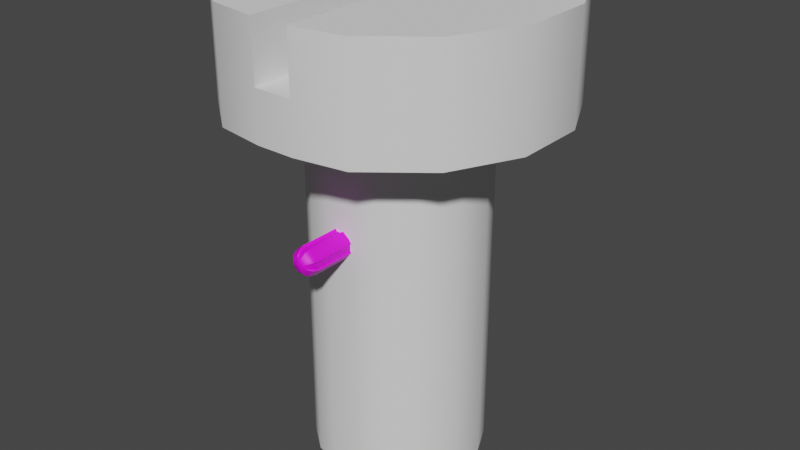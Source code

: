 # Source: Screw.blend  (saved by Blender 3.2.14; exported with 4.5.12 LTS)
import bpy
from mathutils import Matrix  # noqa: F401  (used for matrix-valued properties, if any)

bpy.ops.wm.read_factory_settings(use_empty=True)
scene = bpy.context.scene
scene.name = 'Scene'

# ---- collections
col_collection = bpy.data.collections.new('Collection'); scene.collection.children.link(col_collection)

# ---- images (referenced by path relative to the original .blend; pixels are not part of the script)
import os
ASSET_DIR = os.environ.get("B2B_ASSET_DIR", "")  # directory of the original .blend (textures are referenced by path, not embedded)
HERE = os.path.dirname(os.path.abspath(__file__))  # packed textures are extracted next to this script under _unpacked/

def load_image(name, relpath, width, height, colorspace="sRGB"):
    """Load a texture the original file referenced (path relative to the .blend, or extracted next to this script)."""
    p = next((c for c in (os.path.join(HERE, relpath), os.path.join(ASSET_DIR, relpath)) if relpath and os.path.exists(c)), "")
    if p:
        img = bpy.data.images.load(p, check_existing=True)
        img.name = name
    else:  # same state as the original file: an image datablock whose file is absent (Cycles renders it pink)
        img = bpy.data.images.new(name, width, height)
        img.source = "FILE"
        img.filepath = "//" + (relpath or name)
    img.colorspace_settings.name = colorspace
    return img
img_screwdriver_d_tga_png = load_image('Screwdriver_D.tga.png', 'Screwdriver_D.tga.png', 1024, 1024, 'sRGB')

# ---- materials (node trees are filled in below, after node groups)
mat_lambert2 = bpy.data.materials.new('lambert2')
mat_lambert2.use_transparent_shadow = False
mat_lambert2.diffuse_color = (0.5, 0.5, 0.5, 1.0)
mat_lambert2.roughness = 0.5528

# ---- node groups
ng_auto_smooth = bpy.data.node_groups.new('Auto Smooth', 'GeometryNodeTree')
_s = ng_auto_smooth.interface.new_socket(name='Geometry', in_out='OUTPUT', socket_type='NodeSocketGeometry')
_s = ng_auto_smooth.interface.new_socket(name='Geometry', in_out='INPUT', socket_type='NodeSocketGeometry')
_s = ng_auto_smooth.interface.new_socket(name='Angle', in_out='INPUT', socket_type='NodeSocketFloat')
_s.subtype = 'ANGLE'
_s.min_value = 0.0
_s.max_value = 3.142
ng_auto_smooth.is_modifier = True
_N = ng_auto_smooth.nodes; _L = ng_auto_smooth.links
n0 = _N.new('NodeGroupOutput'); n0.name = 'Group Output'; n0.location = (480, -100)
n1 = _N.new('NodeGroupInput'); n1.name = 'Group Input'; n1.location = (-420, -300)
n2 = _N.new('NodeGroupInput'); n2.name = 'Group Input.001'; n2.location = (-60, -100)
n3 = _N.new('GeometryNodeSetShadeSmooth'); n3.name = 'Set Shade Smooth'; n3.location = (120, -100)
n3.domain = 'EDGE'
n4 = _N.new('GeometryNodeSetShadeSmooth'); n4.name = 'Set Shade Smooth.001'; n4.location = (300, -100)
n5 = _N.new('GeometryNodeInputMeshEdgeAngle'); n5.name = 'Edge Angle'; n5.location = (-420, -220)
n6 = _N.new('GeometryNodeInputEdgeSmooth'); n6.name = 'Is Edge Smooth'; n6.location = (-60, -160)
n7 = _N.new('GeometryNodeInputShadeSmooth'); n7.name = 'Is Face Smooth'; n7.location = (-240, -340)
n8 = _N.new('FunctionNodeBooleanMath'); n8.name = 'Boolean Math'; n8.location = (-60, -220)
n9 = _N.new('FunctionNodeCompare'); n9.name = 'Compare'; n9.location = (-240, -180)
n9.operation = 'LESS_EQUAL'
_L.new(n5.outputs[0], n9.inputs[0])
_L.new(n4.outputs[0], n0.inputs[0])
_L.new(n1.outputs[1], n9.inputs[1])
_L.new(n9.outputs[0], n8.inputs[0])
_L.new(n7.outputs[0], n8.inputs[1])
_L.new(n2.outputs[0], n3.inputs[0])
_L.new(n6.outputs[0], n3.inputs[1])
_L.new(n3.outputs[0], n4.inputs[0])
_L.new(n8.outputs[0], n3.inputs[2])
n0.is_active_output = True

# ---- material node trees
mat_lambert2.use_nodes = True; mat_lambert2.node_tree.nodes.clear()
_N = mat_lambert2.node_tree.nodes; _L = mat_lambert2.node_tree.links
n0 = _N.new('ShaderNodeBsdfPrincipled'); n0.name = 'Principled BSDF'; n0.location = (10, 300)
n0.distribution = 'GGX'
n0.subsurface_method = 'RANDOM_WALK_SKIN'
n0.inputs[2].default_value = 0.5528
n0.inputs[3].default_value = 1.45
n0.inputs[27].default_value = (0.0, 0.0, 0.0, 1.0)
n0.inputs[28].default_value = 1.0
n1 = _N.new('ShaderNodeOutputMaterial'); n1.name = 'Material Output'; n1.location = (300, 300)
n2 = _N.new('ShaderNodeNormalMap'); n2.name = 'Normal Map'; n2.location = (-300, -300)
n2.label = 'Normal/Map'
n3 = _N.new('ShaderNodeTexImage'); n3.name = 'Image Texture'; n3.location = (-280, 274)
n3.image = img_screwdriver_d_tga_png
_L.new(n0.outputs[0], n1.inputs[0])
_L.new(n2.outputs[0], n0.inputs[5])
_L.new(n3.outputs[0], n0.inputs[0])
n1.is_active_output = True

# ---- world
world_world = bpy.data.worlds.new('World'); scene.world = world_world
world_world.use_nodes = True; world_world.node_tree.nodes.clear()
_N = world_world.node_tree.nodes; _L = world_world.node_tree.links
n0 = _N.new('ShaderNodeOutputWorld'); n0.name = 'World Output'; n0.location = (300, 300)
n1 = _N.new('ShaderNodeBackground'); n1.name = 'Background'; n1.location = (10, 300)
n1.inputs[0].default_value = (0.05088, 0.05088, 0.05088, 1.0)
_L.new(n1.outputs[0], n0.inputs[0])
n0.is_active_output = True
world_world.color = (0.05088, 0.05088, 0.05088)
world_world.use_sun_shadow = False
world_world.sun_shadow_jitter_overblur = 0.0

# ---- meshes
me_mesh = bpy.data.meshes.new('Mesh')
me_mesh.from_pydata([(48.78, -47.84, -15.45), (29.39, -47.84, -40.45), (15.45, -47.84, -48.78), (-15.45, -47.84, -48.78), (-29.39, -47.84, -40.45), (-48.78, -47.84, -15.45), (-48.78, -47.84, 15.45), (-40.45, -47.84, 29.39), (-15.45, -47.84, 48.78), (15.45, -47.84, 48.78), (40.45, -47.84, 29.39), (48.78, -47.84, 15.45), (48.78, 71.2, -15.45), (29.39, 71.2, -40.45), (15.45, 71.2, -48.78), (-15.45, 71.2, -48.78), (-29.39, 71.2, -40.45), (-48.78, 71.2, -15.45), (-48.78, 71.2, 15.45), (-40.45, 71.2, 29.39), (-15.45, 71.2, 48.78), (15.45, 71.2, 48.78), (40.45, 71.2, 29.39), (48.78, 71.2, 15.45), (10.3, -47.84, 40.82), (10.3, 71.2, 40.82), (-10.3, -47.84, 40.82), (-10.3, 71.2, 40.82), (44.8, -47.84, -10.3), (44.8, 71.2, -10.3), (44.8, -47.84, 10.3), (44.8, 71.2, 10.3), (-10.3, -47.84, -44.8), (-10.3, 71.2, -44.8), (10.3, -47.84, -44.8), (10.3, 71.2, -44.8), (-44.8, -47.84, 10.3), (-44.8, 71.2, 10.3), (-44.8, -47.84, -10.3), (-44.8, 71.2, -10.3), (48.78, 76.73, -15.45), (29.39, 76.73, -40.45), (15.45, 76.73, -48.78), (10.3, 76.73, -48.78), (-10.3, 76.73, -48.78), (-15.45, 76.73, -48.78), (-29.39, 76.73, -40.45), (-48.78, 76.73, -15.45), (-48.78, 76.73, -10.3), (-48.78, 76.73, 10.3), (-48.78, 76.73, 15.45), (-40.45, 76.73, 29.39), (-15.45, 76.73, 48.78), (-10.3, 76.73, 48.78), (10.3, 76.73, 48.78), (15.45, 76.73, 48.78), (40.45, 76.73, 29.39), (48.78, 76.73, 15.45), (48.78, 76.73, 10.3), (48.78, 76.73, -10.3), (39.74, 83.19, -12.59), (23.95, 83.19, -32.96), (12.59, 83.19, -39.74), (8.393, 83.19, -39.74), (-8.393, 83.19, -39.74), (-12.59, 83.19, -39.74), (-23.95, 83.19, -32.96), (-39.74, 83.19, -12.59), (-39.74, 83.19, -8.392), (-39.74, 83.19, 8.394), (-39.74, 83.19, 12.59), (-32.96, 83.19, 23.95), (-12.59, 83.19, 39.74), (-8.393, 83.19, 39.74), (8.393, 83.19, 39.74), (12.59, 83.19, 39.74), (32.96, 83.19, 23.95), (39.74, 83.19, 12.59), (39.74, 83.19, 8.394), (39.74, 83.19, -8.392), (21.36, 86.61, -6.762), (12.87, 86.61, -17.71), (6.765, 86.61, -21.35), (4.51, 86.61, -21.35), (-4.51, 86.61, -21.35), (-6.764, 86.61, -21.35), (-12.87, 86.61, -17.71), (-21.35, 86.61, -6.762), (-21.35, 86.61, -4.509), (-21.35, 86.61, 4.51), (-21.35, 86.61, 6.765), (-17.71, 86.61, 12.87), (-6.764, 86.61, 21.36), (-4.51, 86.61, 21.36), (4.51, 86.61, 21.36), (6.765, 86.61, 21.36), (17.71, 86.61, 12.87), (21.36, 86.61, 6.765), (21.36, 86.61, 4.51), (21.36, 86.61, -4.509), (9.95, 86.61, -3.15), (5.996, 86.61, -8.25), (3.152, 86.61, -9.947), (1.051, 86.61, -10.35), (-1.051, 86.61, -10.35), (-3.152, 86.61, -9.947), (-5.995, 86.61, -8.25), (-9.95, 86.61, -3.15), (-10.35, 86.61, -1.048), (-10.35, 86.61, 1.053), (-9.95, 86.61, 3.154), (-8.252, 86.61, 5.998), (-3.152, 86.61, 9.951), (-1.051, 86.61, 10.35), (1.051, 86.61, 10.35), (3.152, 86.61, 9.951), (8.252, 86.61, 5.998), (9.95, 86.61, 3.154), (10.35, 86.61, 1.053), (10.35, 86.61, -1.048), (9.95, 216.6, -3.15), (5.996, 216.6, -8.25), (3.152, 216.6, -9.947), (-3.152, 216.6, -9.947), (-5.995, 216.6, -8.25), (-9.95, 216.6, -3.15), (-10.35, 216.6, -1.048), (-9.95, 216.6, 3.154), (-8.252, 216.6, 5.998), (-3.152, 216.6, 9.951), (3.152, 216.6, 9.951), (8.252, 216.6, 5.998), (9.95, 216.6, 3.154), (-10.35, 216.6, 1.053), (10.35, 216.6, 1.053), (10.35, 216.6, -1.048), (-1.051, 216.6, 10.35), (1.051, 216.6, 10.35), (1.051, 216.6, -10.35), (-1.051, 216.6, -10.35), (11.93, 219.7, -2.416), (11.93, 219.7, -7.131), (4.044, 219.7, -7.131), (-4.043, 219.7, -7.131), (-11.93, 219.7, -7.131), (-11.93, 219.7, -2.416), (-11.93, 219.7, -0.8032), (-11.93, 219.7, 2.421), (-11.93, 219.7, 6.272), (-4.043, 219.7, 6.272), (4.044, 219.7, 6.272), (11.93, 219.7, 6.272), (11.93, 219.7, 2.421), (-11.93, 219.7, 0.8091), (11.93, 219.7, 0.8091), (11.93, 219.7, -0.8032), (-1.348, 219.7, 6.272), (1.348, 219.7, 6.272), (1.348, 219.7, -7.131), (-1.348, 219.7, -7.131), (8.724, 243.6, -0.9131), (0.0, 243.6, 0.001953), (8.723, 243.6, -2.698), (3.406, 243.6, -2.698), (-3.406, 243.6, -2.698), (-8.723, 243.6, -2.698), (-8.723, 243.6, -0.9131), (-8.723, 243.6, -0.3027), (-8.723, 243.6, 0.917), (-8.723, 243.6, 2.376), (-3.406, 243.6, 2.376), (3.406, 243.6, 2.376), (8.723, 243.6, 2.376), (8.724, 243.6, 0.917), (-8.723, 243.6, 0.3081), (8.724, 243.6, 0.3081), (8.724, 243.6, -0.3027), (-1.135, 243.6, 2.376), (1.135, 243.6, 2.376), (1.135, 243.6, -2.698), (-1.135, 243.6, -2.698), (41.18, -54.19, -13.04), (24.81, -54.19, -34.15), (13.04, -54.19, -41.17), (-8.695, -54.19, -37.82), (-13.04, -54.19, -41.17), (8.696, -54.19, -37.82), (-24.81, -54.19, -34.15), (-41.18, -54.19, -13.04), (-37.82, -54.19, 8.697), (-41.18, -54.19, 13.04), (-37.82, -54.19, -8.694), (-34.15, -54.19, 24.81), (-13.04, -54.19, 41.18), (8.696, -54.19, 34.46), (13.04, -54.19, 41.18), (-8.695, -54.19, 34.46), (34.15, -54.19, 24.81), (41.18, -54.19, 13.04), (37.82, -54.19, -8.694), (37.82, -54.19, 8.697), (22.51, -58.95, -7.128), (0.0, -58.95, 0.001465), (13.56, -58.95, -18.66), (7.129, -58.95, -22.51), (-4.753, -58.95, -22.51), (-7.129, -58.95, -22.51), (4.753, -58.95, -22.51), (-13.56, -58.95, -18.66), (-22.51, -58.95, -7.128), (-22.51, -58.95, 4.754), (-22.51, -58.95, 7.13), (-22.51, -58.95, -4.751), (-18.66, -58.95, 13.56), (-7.129, -58.95, 22.51), (4.753, -58.95, 22.51), (7.129, -58.95, 22.51), (-4.753, -58.95, 22.51), (18.66, -58.95, 13.56), (22.51, -58.95, 7.13), (22.51, -58.95, -4.751), (22.51, -58.95, 4.754)], [], [(12, 0, 1, 13), (1, 2, 14, 13), (14, 2, 34, 35), (3, 4, 16, 15), (16, 4, 5, 17), (17, 5, 38, 39), (6, 7, 19, 18), (19, 7, 8, 20), (20, 8, 26, 27), (21, 9, 10, 22), (10, 11, 23, 22), (23, 11, 30, 31), (25, 24, 9, 21), (27, 26, 24, 25), (29, 28, 0, 12), (31, 30, 28, 29), (33, 32, 3, 15), (35, 34, 32, 33), (37, 36, 6, 18), (39, 38, 36, 37), (40, 12, 13, 41), (13, 14, 42, 41), (35, 43, 14), (14, 43, 42), (35, 33, 44, 43), (33, 15, 44), (44, 15, 45), (15, 16, 46, 45), (46, 16, 17, 47), (39, 48, 17), (17, 48, 47), (39, 37, 49, 48), (37, 18, 49), (49, 18, 50), (18, 19, 51, 50), (51, 19, 20, 52), (27, 53, 20), (20, 53, 52), (27, 25, 54, 53), (25, 21, 54), (54, 21, 55), (55, 21, 22, 56), (22, 23, 57, 56), (31, 58, 23), (23, 58, 57), (31, 29, 59, 58), (29, 12, 59), (59, 12, 40), (60, 40, 41, 61), (41, 42, 62, 61), (42, 43, 63, 62), (43, 44, 64, 63), (44, 45, 65, 64), (45, 46, 66, 65), (66, 46, 47, 67), (47, 48, 68, 67), (48, 49, 69, 68), (49, 50, 70, 69), (50, 51, 71, 70), (71, 51, 52, 72), (52, 53, 73, 72), (53, 54, 74, 73), (54, 55, 75, 74), (75, 55, 56, 76), (56, 57, 77, 76), (57, 58, 78, 77), (58, 59, 79, 78), (59, 40, 60, 79), (80, 60, 61, 81), (61, 62, 82, 81), (62, 63, 83, 82), (63, 64, 84, 83), (64, 65, 85, 84), (65, 66, 86, 85), (86, 66, 67, 87), (67, 68, 88, 87), (91, 71, 72, 92), (72, 73, 93, 92), (73, 74, 94, 93), (74, 75, 95, 94), (95, 75, 76, 96), (76, 77, 97, 96), (106, 86, 87, 107), (111, 91, 92, 112), (96, 97, 117, 116), (88, 68, 69, 89), (69, 70, 90, 89), (90, 70, 71, 91), (107, 87, 88, 108), (89, 109, 108, 88), (89, 90, 110, 109), (110, 90, 91, 111), (97, 77, 78, 98), (99, 98, 78, 79), (79, 60, 80, 99), (117, 97, 98, 118), (100, 80, 81, 101), (98, 99, 119, 118), (99, 80, 100, 119), (115, 95, 96, 116), (112, 92, 93, 113), (94, 114, 113, 93), (94, 95, 115, 114), (81, 82, 102, 101), (102, 82, 83, 103), (104, 103, 83, 84), (84, 85, 105, 104), (105, 85, 86, 106), (161, 160, 162), (162, 163, 161), (164, 165, 161), (165, 166, 161), (167, 161, 166), (168, 169, 161), (169, 170, 161), (171, 172, 161), (172, 173, 161), (161, 174, 168), (174, 161, 167), (175, 161, 173), (161, 176, 160), (177, 161, 170), (176, 161, 175), (161, 178, 171), (161, 177, 178), (179, 161, 163), (161, 180, 164), (161, 179, 180), (120, 100, 101, 121), (101, 102, 122, 121), (105, 106, 124, 123), (124, 106, 107, 125), (107, 108, 126, 125), (110, 111, 128, 127), (128, 111, 112, 129), (130, 115, 116, 131), (116, 117, 132, 131), (109, 110, 127, 133), (108, 109, 133, 126), (117, 118, 134, 132), (119, 100, 120, 135), (112, 113, 136, 129), (118, 119, 135, 134), (114, 115, 130, 137), (113, 114, 137, 136), (102, 103, 138, 122), (104, 105, 123, 139), (103, 104, 139, 138), (140, 120, 141), (141, 120, 121), (122, 142, 121), (121, 142, 141), (123, 124, 143), (143, 124, 144), (124, 125, 144), (144, 125, 145), (125, 126, 145), (145, 126, 146), (128, 148, 127), (127, 148, 147), (148, 128, 149), (149, 128, 129), (130, 131, 150), (150, 131, 151), (131, 132, 151), (151, 132, 152), (127, 147, 133), (133, 147, 153), (126, 133, 153, 146), (132, 134, 152), (152, 134, 154), (120, 140, 135), (135, 140, 155), (136, 156, 129), (129, 156, 149), (134, 135, 155, 154), (137, 130, 157), (157, 130, 150), (136, 137, 157, 156), (138, 158, 122), (122, 158, 142), (139, 123, 159), (159, 123, 143), (138, 139, 159, 158), (160, 140, 141, 162), (141, 142, 163, 162), (143, 144, 165, 164), (165, 144, 145, 166), (145, 146, 167, 166), (147, 148, 169, 168), (169, 148, 149, 170), (171, 150, 151, 172), (151, 152, 173, 172), (153, 147, 168, 174), (146, 153, 174, 167), (152, 154, 175, 173), (155, 140, 160, 176), (149, 156, 177, 170), (154, 155, 176, 175), (157, 150, 171, 178), (156, 157, 178, 177), (142, 158, 179, 163), (159, 143, 164, 180), (158, 159, 180, 179), (182, 1, 0, 181), (2, 1, 182, 183), (3, 32, 184, 185), (32, 34, 186, 184), (34, 2, 183, 186), (4, 3, 185, 187), (188, 5, 4, 187), (6, 36, 189, 190), (36, 38, 191, 189), (38, 5, 188, 191), (7, 6, 190, 192), (193, 8, 7, 192), (197, 10, 9, 195), (11, 10, 197, 198), (201, 203, 182, 181), (181, 0, 28, 199), (199, 28, 30, 200), (30, 11, 198, 200), (219, 198, 197, 218), (181, 199, 201), (201, 199, 220), (200, 221, 220, 199), (198, 219, 200), (200, 219, 221), (204, 183, 182, 203), (187, 185, 206, 208), (185, 184, 206), (206, 184, 205), (186, 207, 205, 184), (183, 204, 186), (186, 204, 207), (187, 208, 209, 188), (192, 190, 211, 213), (216, 218, 197, 195), (190, 189, 211), (211, 189, 210), (191, 212, 210, 189), (188, 209, 191), (191, 209, 212), (195, 9, 24, 194), (194, 24, 26, 196), (26, 8, 193, 196), (192, 213, 214, 193), (195, 194, 216), (216, 194, 215), (217, 215, 194, 196), (193, 214, 196), (196, 214, 217), (201, 202, 203), (204, 203, 202), (208, 206, 202), (208, 202, 209), (213, 211, 202), (213, 202, 214), (216, 202, 218), (219, 218, 202), (220, 202, 201), (202, 221, 219), (202, 220, 221), (205, 202, 206), (202, 207, 204), (202, 205, 207), (210, 202, 211), (202, 212, 209), (202, 210, 212), (215, 202, 216), (202, 217, 214), (217, 202, 215)])
me_mesh.polygons.foreach_set('use_smooth', [True] * 272)
_k = set([(0, 12), (0, 181), (2, 14), (2, 183), (3, 15), (3, 185), (5, 17), (5, 188), (6, 18), (6, 190), (8, 20), (8, 193), (9, 21), (9, 195), (11, 23), (11, 198), (24, 25), (24, 194), (25, 54), (26, 27), (26, 196), (27, 53), (28, 29), (28, 199), (29, 59), (30, 31), (30, 200), (31, 58), (32, 33), (32, 184), (33, 44), (34, 35), (34, 186), (35, 43), (36, 37), (36, 189), (37, 49), (38, 39), (38, 191), (39, 48), (43, 44), (48, 49), (53, 54), (58, 59), (100, 101), (100, 119), (101, 102), (102, 103), (103, 104), (104, 105), (105, 106), (106, 107), (107, 108), (108, 109), (109, 110), (110, 111), (111, 112), (112, 113), (113, 114), (114, 115), (115, 116), (116, 117), (117, 118), (118, 119), (141, 162), (144, 165), (148, 169), (151, 172), (160, 161), (160, 162), (160, 176), (161, 162), (161, 163), (161, 164), (161, 165), (161, 166), (161, 167), (161, 168), (161, 169), (161, 170), (161, 171), (161, 172), (161, 173), (161, 174), (161, 175), (161, 176), (161, 177), (161, 178), (161, 179), (161, 180), (162, 163), (163, 179), (164, 165), (164, 180), (165, 166), (166, 167), (167, 174), (168, 169), (168, 174), (169, 170), (170, 177), (171, 172), (171, 178), (172, 173), (173, 175), (175, 176), (177, 178), (179, 180), (181, 201), (183, 204), (184, 205), (185, 206), (186, 207), (188, 209), (189, 210), (190, 211), (191, 212), (193, 214), (194, 215), (195, 216), (196, 217), (198, 219), (199, 220), (200, 221), (202, 205), (202, 207), (202, 210), (202, 212), (202, 215), (202, 217), (202, 220), (202, 221)])
me_mesh.attributes.new('sharp_edge', 'BOOLEAN', 'EDGE').data.foreach_set('value', [ (min(e.vertices), max(e.vertices)) in _k for e in me_mesh.edges])
_uv = me_mesh.uv_layers.new(name='map1')
_uv.uv.foreach_set('vector', [0.6505, 0.6878, 0.6505, 0.1039, 0.7077, 0.1039, 0.7077, 0.6878, 0.7077, 0.1039, 0.7366, 0.1039, 0.7366, 0.6878, 0.7077, 0.6878, 0.7366, 0.6878, 0.7366, 0.1039, 0.7439, 0.1039, 0.7439, 0.6878, 0.2266, 0.1039, 0.2555, 0.1039, 0.2555, 0.6878, 0.2266, 0.6878, 0.2555, 0.6878, 0.2555, 0.1039, 0.3127, 0.1039, 0.3127, 0.6878, 0.3127, 0.6878, 0.3127, 0.1039, 0.32, 0.1039, 0.32, 0.6878, 0.3679, 0.1039, 0.3968, 0.1039, 0.3968, 0.6878, 0.3679, 0.6878, 0.3968, 0.6878, 0.3968, 0.1039, 0.454, 0.1039, 0.454, 0.6878, 0.454, 0.6878, 0.454, 0.1039, 0.4594, 0.1039, 0.4594, 0.6878, 0.5092, 0.6878, 0.5092, 0.1039, 0.5664, 0.1039, 0.5664, 0.6878, 0.5664, 0.1039, 0.5953, 0.1039, 0.5953, 0.6878, 0.5664, 0.6878, 0.5953, 0.6878, 0.5953, 0.1039, 0.6026, 0.1039, 0.6026, 0.6878, 0.5038, 0.6878, 0.5038, 0.1039, 0.5092, 0.1039, 0.5092, 0.6878, 0.06499, 0.9376, 0.5921, 0.9376, 0.5921, 0.9785, 0.06499, 0.9785, 0.6433, 0.6878, 0.6433, 0.1039, 0.6505, 0.1039, 0.6505, 0.6878, 0.849, 0.6409, 0.849, 0.1137, 0.8899, 0.1137, 0.8899, 0.6409, 0.2193, 0.6878, 0.2193, 0.1039, 0.2266, 0.1039, 0.2266, 0.6878, 0.7814, 0.6437, 0.7814, 0.1165, 0.8222, 0.1165, 0.8222, 0.6437, 0.3606, 0.6878, 0.3606, 0.1039, 0.3679, 0.1039, 0.3679, 0.6878, 0.9188, 0.6409, 0.9188, 0.1137, 0.9596, 0.1137, 0.9596, 0.6409, 0.6505, 0.715, 0.6505, 0.6878, 0.7077, 0.6878, 0.7077, 0.715, 0.7077, 0.6878, 0.7366, 0.6878, 0.7366, 0.715, 0.7077, 0.715, 0.7439, 0.6878, 0.7455, 0.715, 0.7366, 0.6878, 0.7366, 0.6878, 0.7455, 0.715, 0.7366, 0.715, 0.7814, 0.6437, 0.8222, 0.6437, 0.8222, 0.6682, 0.7814, 0.6682, 0.2193, 0.6878, 0.2266, 0.6878, 0.2177, 0.715, 0.2177, 0.715, 0.2266, 0.6878, 0.2266, 0.715, 0.2266, 0.6878, 0.2555, 0.6878, 0.2555, 0.715, 0.2266, 0.715, 0.2555, 0.715, 0.2555, 0.6878, 0.3127, 0.6878, 0.3127, 0.715, 0.32, 0.6878, 0.3216, 0.715, 0.3127, 0.6878, 0.3127, 0.6878, 0.3216, 0.715, 0.3127, 0.715, 0.9188, 0.6409, 0.9596, 0.6409, 0.9596, 0.6654, 0.9188, 0.6654, 0.3606, 0.6878, 0.3679, 0.6878, 0.359, 0.715, 0.359, 0.715, 0.3679, 0.6878, 0.3679, 0.715, 0.3679, 0.6878, 0.3968, 0.6878, 0.3968, 0.715, 0.3679, 0.715, 0.3968, 0.715, 0.3968, 0.6878, 0.454, 0.6878, 0.454, 0.715, 0.4594, 0.6878, 0.4629, 0.715, 0.454, 0.6878, 0.454, 0.6878, 0.4629, 0.715, 0.454, 0.715, 0.06499, 0.9376, 0.06499, 0.9785, 0.04047, 0.9785, 0.04047, 0.9376, 0.5038, 0.6878, 0.5092, 0.6878, 0.5003, 0.715, 0.5003, 0.715, 0.5092, 0.6878, 0.5092, 0.715, 0.5092, 0.715, 0.5092, 0.6878, 0.5664, 0.6878, 0.5664, 0.715, 0.5664, 0.6878, 0.5953, 0.6878, 0.5953, 0.715, 0.5664, 0.715, 0.6026, 0.6878, 0.6042, 0.715, 0.5953, 0.6878, 0.5953, 0.6878, 0.6042, 0.715, 0.5953, 0.715, 0.849, 0.6409, 0.8899, 0.6409, 0.8899, 0.6654, 0.849, 0.6654, 0.6433, 0.6878, 0.6505, 0.6878, 0.6416, 0.715, 0.6416, 0.715, 0.6505, 0.6878, 0.6505, 0.715, 0.6505, 0.7467, 0.6505, 0.715, 0.7077, 0.715, 0.7077, 0.7467, 0.7077, 0.715, 0.7366, 0.715, 0.7366, 0.7467, 0.7077, 0.7467, 0.7366, 0.715, 0.7455, 0.715, 0.7455, 0.7467, 0.7366, 0.7467, 0.7455, 0.715, 0.783, 0.715, 0.783, 0.7467, 0.7455, 0.7467, 0.2177, 0.715, 0.2266, 0.715, 0.2266, 0.7467, 0.2177, 0.7467, 0.2266, 0.715, 0.2555, 0.715, 0.2555, 0.7467, 0.2266, 0.7467, 0.2555, 0.7467, 0.2555, 0.715, 0.3127, 0.715, 0.3127, 0.7467, 0.3127, 0.715, 0.3216, 0.715, 0.3216, 0.7467, 0.3127, 0.7467, 0.3216, 0.715, 0.359, 0.715, 0.359, 0.7467, 0.3216, 0.7467, 0.359, 0.715, 0.3679, 0.715, 0.3679, 0.7467, 0.359, 0.7467, 0.3679, 0.715, 0.3968, 0.715, 0.3968, 0.7467, 0.3679, 0.7467, 0.3968, 0.7467, 0.3968, 0.715, 0.454, 0.715, 0.454, 0.7467, 0.454, 0.715, 0.4629, 0.715, 0.4629, 0.7467, 0.454, 0.7467, 0.4629, 0.715, 0.5003, 0.715, 0.5003, 0.7467, 0.4629, 0.7467, 0.5003, 0.715, 0.5092, 0.715, 0.5092, 0.7467, 0.5003, 0.7467, 0.5092, 0.7467, 0.5092, 0.715, 0.5664, 0.715, 0.5664, 0.7467, 0.5664, 0.715, 0.5953, 0.715, 0.5953, 0.7467, 0.5664, 0.7467, 0.5953, 0.715, 0.6042, 0.715, 0.6042, 0.7467, 0.5953, 0.7467, 0.6042, 0.715, 0.6416, 0.715, 0.6416, 0.7467, 0.6042, 0.7467, 0.6416, 0.715, 0.6505, 0.715, 0.6505, 0.7467, 0.6416, 0.7467, 0.7653, 0.8917, 0.7743, 0.8631, 0.806, 0.8877, 0.7823, 0.9049, 0.806, 0.8877, 0.8165, 0.9053, 0.788, 0.9144, 0.7823, 0.9049, 0.8165, 0.9053, 0.8165, 0.9118, 0.788, 0.9179, 0.788, 0.9144, 0.8165, 0.9118, 0.8165, 0.9379, 0.788, 0.9319, 0.788, 0.9179, 0.8165, 0.9379, 0.8165, 0.9445, 0.788, 0.9354, 0.788, 0.9319, 0.8165, 0.9445, 0.806, 0.9621, 0.7823, 0.9449, 0.788, 0.9354, 0.7823, 0.9449, 0.806, 0.9621, 0.7743, 0.9867, 0.7653, 0.9581, 0.7743, 0.9867, 0.7678, 0.9867, 0.7618, 0.9581, 0.7653, 0.9581, 0.7348, 0.9524, 0.7175, 0.9761, 0.693, 0.9445, 0.7216, 0.9354, 0.693, 0.9445, 0.693, 0.9379, 0.7216, 0.9319, 0.7216, 0.9354, 0.693, 0.9379, 0.693, 0.9118, 0.7216, 0.9179, 0.7216, 0.9319, 0.693, 0.9118, 0.693, 0.9053, 0.7216, 0.9144, 0.7216, 0.9179, 0.7216, 0.9144, 0.693, 0.9053, 0.7175, 0.8737, 0.7348, 0.8974, 0.7175, 0.8737, 0.7352, 0.8631, 0.7442, 0.8917, 0.7348, 0.8974, 0.7676, 0.9342, 0.7823, 0.9449, 0.7653, 0.9581, 0.7597, 0.9404, 0.7454, 0.9377, 0.7348, 0.9524, 0.7216, 0.9354, 0.7393, 0.9298, 0.7348, 0.8974, 0.7442, 0.8917, 0.7499, 0.9094, 0.7454, 0.9121, 0.7618, 0.9581, 0.7678, 0.9867, 0.7417, 0.9867, 0.7478, 0.9581, 0.7417, 0.9867, 0.7352, 0.9867, 0.7442, 0.9581, 0.7478, 0.9581, 0.7442, 0.9581, 0.7352, 0.9867, 0.7175, 0.9761, 0.7348, 0.9524, 0.7597, 0.9404, 0.7653, 0.9581, 0.7618, 0.9581, 0.7564, 0.941, 0.7478, 0.9581, 0.7531, 0.941, 0.7564, 0.941, 0.7618, 0.9581, 0.7478, 0.9581, 0.7442, 0.9581, 0.7499, 0.9404, 0.7531, 0.941, 0.7499, 0.9404, 0.7442, 0.9581, 0.7348, 0.9524, 0.7454, 0.9377, 0.7442, 0.8917, 0.7352, 0.8631, 0.7417, 0.8631, 0.7478, 0.8917, 0.7618, 0.8917, 0.7478, 0.8917, 0.7417, 0.8631, 0.7678, 0.8631, 0.7678, 0.8631, 0.7743, 0.8631, 0.7653, 0.8917, 0.7618, 0.8917, 0.7499, 0.9094, 0.7442, 0.8917, 0.7478, 0.8917, 0.7531, 0.9088, 0.7597, 0.9094, 0.7653, 0.8917, 0.7823, 0.9049, 0.7676, 0.9156, 0.7478, 0.8917, 0.7618, 0.8917, 0.7564, 0.9088, 0.7531, 0.9088, 0.7618, 0.8917, 0.7653, 0.8917, 0.7597, 0.9094, 0.7564, 0.9088, 0.7393, 0.92, 0.7216, 0.9144, 0.7348, 0.8974, 0.7454, 0.9121, 0.7393, 0.9298, 0.7216, 0.9354, 0.7216, 0.9319, 0.7387, 0.9265, 0.7216, 0.9179, 0.7387, 0.9233, 0.7387, 0.9265, 0.7216, 0.9319, 0.7216, 0.9179, 0.7216, 0.9144, 0.7393, 0.92, 0.7387, 0.9233, 0.7823, 0.9049, 0.788, 0.9144, 0.7702, 0.92, 0.7676, 0.9156, 0.7702, 0.92, 0.788, 0.9144, 0.788, 0.9179, 0.7708, 0.9233, 0.7708, 0.9265, 0.7708, 0.9233, 0.788, 0.9179, 0.788, 0.9319, 0.788, 0.9319, 0.788, 0.9354, 0.7702, 0.9298, 0.7708, 0.9265, 0.7702, 0.9298, 0.788, 0.9354, 0.7823, 0.9449, 0.7676, 0.9342, 0.7345, 0.8051, 0.7381, 0.7704, 0.7452, 0.7704, 0.7452, 0.7704, 0.7452, 0.7916, 0.7345, 0.8051, 0.7452, 0.8187, 0.7452, 0.8398, 0.7345, 0.8051, 0.7452, 0.8398, 0.7381, 0.8398, 0.7345, 0.8051, 0.7357, 0.8398, 0.7345, 0.8051, 0.7381, 0.8398, 0.7309, 0.8398, 0.7251, 0.8398, 0.7345, 0.8051, 0.7251, 0.8398, 0.7251, 0.8187, 0.7345, 0.8051, 0.7251, 0.7916, 0.7251, 0.7704, 0.7345, 0.8051, 0.7251, 0.7704, 0.7309, 0.7704, 0.7345, 0.8051, 0.7345, 0.8051, 0.7333, 0.8398, 0.7309, 0.8398, 0.7333, 0.8398, 0.7345, 0.8051, 0.7357, 0.8398, 0.7333, 0.7704, 0.7345, 0.8051, 0.7309, 0.7704, 0.7345, 0.8051, 0.7357, 0.7704, 0.7381, 0.7704, 0.7251, 0.8096, 0.7345, 0.8051, 0.7251, 0.8187, 0.7357, 0.7704, 0.7345, 0.8051, 0.7333, 0.7704, 0.7345, 0.8051, 0.7251, 0.8006, 0.7251, 0.7916, 0.7345, 0.8051, 0.7251, 0.8096, 0.7251, 0.8006, 0.7452, 0.8006, 0.7345, 0.8051, 0.7452, 0.7916, 0.7345, 0.8051, 0.7452, 0.8096, 0.7452, 0.8187, 0.7345, 0.8051, 0.7452, 0.8006, 0.7452, 0.8096, 0.1549, 0.8683, 0.1549, 0.04762, 0.1699, 0.04762, 0.1699, 0.8683, 0.1699, 0.04762, 0.1774, 0.04762, 0.1774, 0.8683, 0.1699, 0.8683, 0.0442, 0.04762, 0.05175, 0.04762, 0.05175, 0.8683, 0.0442, 0.8683, 0.05175, 0.8683, 0.05175, 0.04762, 0.06669, 0.04762, 0.06669, 0.8683, 0.06669, 0.04762, 0.07152, 0.04762, 0.07152, 0.8683, 0.06669, 0.8683, 0.08111, 0.04762, 0.08866, 0.04762, 0.08866, 0.8683, 0.08111, 0.8683, 0.08866, 0.8683, 0.08866, 0.04762, 0.1036, 0.04762, 0.1036, 0.8683, 0.118, 0.8683, 0.118, 0.04762, 0.133, 0.04762, 0.133, 0.8683, 0.133, 0.04762, 0.1405, 0.04762, 0.1405, 0.8683, 0.133, 0.8683, 0.07628, 0.04762, 0.08111, 0.04762, 0.08111, 0.8683, 0.07628, 0.8683, 0.07152, 0.04762, 0.07628, 0.04762, 0.07628, 0.8683, 0.07152, 0.8683, 0.1405, 0.04762, 0.1453, 0.04762, 0.1453, 0.8683, 0.1405, 0.8683, 0.1501, 0.04762, 0.1549, 0.04762, 0.1549, 0.8683, 0.1501, 0.8683, 0.1036, 0.04762, 0.1084, 0.04762, 0.1084, 0.8683, 0.1036, 0.8683, 0.1453, 0.04762, 0.1501, 0.04762, 0.1501, 0.8683, 0.1453, 0.8683, 0.1132, 0.04762, 0.118, 0.04762, 0.118, 0.8683, 0.1132, 0.8683, 0.1084, 0.04762, 0.1132, 0.04762, 0.1132, 0.8683, 0.1084, 0.8683, 0.1774, 0.04762, 0.1822, 0.04762, 0.1822, 0.8683, 0.1774, 0.8683, 0.03937, 0.04762, 0.0442, 0.04762, 0.0442, 0.8683, 0.03937, 0.8683, 0.1822, 0.04762, 0.187, 0.04762, 0.187, 0.8683, 0.1822, 0.8683, 0.4833, 0.7967, 0.4564, 0.7956, 0.483, 0.7846, 0.483, 0.7846, 0.4564, 0.7956, 0.4528, 0.7795, 0.2199, 0.7991, 0.2434, 0.804, 0.2199, 0.8064, 0.2199, 0.8064, 0.2434, 0.804, 0.2415, 0.8216, 0.2215, 0.7852, 0.2231, 0.7782, 0.2455, 0.7858, 0.2455, 0.7858, 0.2231, 0.7782, 0.2475, 0.7682, 0.6836, 0.8258, 0.6811, 0.842, 0.6542, 0.8328, 0.6542, 0.8328, 0.6811, 0.842, 0.6545, 0.8447, 0.6811, 0.842, 0.6811, 0.8474, 0.6545, 0.8447, 0.6545, 0.8447, 0.6811, 0.8474, 0.6547, 0.8488, 0.683, 0.8664, 0.6552, 0.8668, 0.6816, 0.8581, 0.6816, 0.8581, 0.6552, 0.8668, 0.6549, 0.857, 0.406, 0.8576, 0.4314, 0.8656, 0.406, 0.8779, 0.406, 0.8779, 0.4314, 0.8656, 0.4335, 0.8811, 0.4334, 0.8963, 0.4309, 0.9117, 0.4058, 0.8988, 0.4058, 0.8988, 0.4309, 0.9117, 0.4054, 0.9191, 0.4561, 0.8202, 0.457, 0.8118, 0.484, 0.8189, 0.484, 0.8189, 0.457, 0.8118, 0.4837, 0.8091, 0.6816, 0.8581, 0.6549, 0.857, 0.6812, 0.8527, 0.6812, 0.8527, 0.6549, 0.857, 0.6548, 0.8529, 0.6811, 0.8474, 0.6812, 0.8527, 0.6548, 0.8529, 0.6547, 0.8488, 0.457, 0.8118, 0.457, 0.8064, 0.4837, 0.8091, 0.4837, 0.8091, 0.457, 0.8064, 0.4836, 0.8049, 0.4564, 0.7956, 0.4833, 0.7967, 0.4568, 0.801, 0.4568, 0.801, 0.4833, 0.7967, 0.4835, 0.8008, 0.4337, 0.8862, 0.4059, 0.8849, 0.4335, 0.8811, 0.4335, 0.8811, 0.4059, 0.8849, 0.406, 0.8779, 0.457, 0.8064, 0.4568, 0.801, 0.4835, 0.8008, 0.4836, 0.8049, 0.4337, 0.8912, 0.4334, 0.8963, 0.4059, 0.8919, 0.4059, 0.8919, 0.4334, 0.8963, 0.4058, 0.8988, 0.4337, 0.8862, 0.4337, 0.8912, 0.4059, 0.8919, 0.4059, 0.8849, 0.2202, 0.7944, 0.2441, 0.7979, 0.2199, 0.7991, 0.2199, 0.7991, 0.2441, 0.7979, 0.2434, 0.804, 0.2207, 0.7899, 0.2215, 0.7852, 0.2448, 0.7919, 0.2448, 0.7919, 0.2215, 0.7852, 0.2455, 0.7858, 0.2202, 0.7944, 0.2207, 0.7899, 0.2448, 0.7919, 0.2441, 0.7979, 0.684, 0.7944, 0.4833, 0.7967, 0.483, 0.7846, 0.6838, 0.7898, 0.2415, 0.8216, 0.2434, 0.804, 0.4191, 0.8223, 0.4178, 0.8342, 0.2455, 0.7858, 0.2475, 0.7682, 0.4222, 0.7951, 0.4208, 0.807, 0.456, 0.8502, 0.6542, 0.8328, 0.6545, 0.8447, 0.4562, 0.8547, 0.6545, 0.8447, 0.6547, 0.8488, 0.4562, 0.8563, 0.4562, 0.8547, 0.6549, 0.857, 0.6552, 0.8668, 0.4564, 0.8631, 0.4563, 0.8594, 0.2044, 0.864, 0.406, 0.8576, 0.406, 0.8779, 0.2043, 0.8776, 0.2041, 0.8952, 0.4058, 0.8988, 0.4054, 0.9191, 0.204, 0.9088, 0.484, 0.8189, 0.4837, 0.8091, 0.6841, 0.7991, 0.6842, 0.8028, 0.6548, 0.8529, 0.6549, 0.857, 0.4563, 0.8594, 0.4563, 0.8578, 0.6547, 0.8488, 0.6548, 0.8529, 0.4563, 0.8578, 0.4562, 0.8563, 0.4837, 0.8091, 0.4836, 0.8049, 0.6841, 0.7975, 0.6841, 0.7991, 0.4835, 0.8008, 0.4833, 0.7967, 0.684, 0.7944, 0.684, 0.7959, 0.406, 0.8779, 0.4059, 0.8849, 0.2042, 0.8835, 0.2043, 0.8776, 0.4836, 0.8049, 0.4835, 0.8008, 0.684, 0.7959, 0.6841, 0.7975, 0.4059, 0.8919, 0.4058, 0.8988, 0.2041, 0.8952, 0.2042, 0.8893, 0.4059, 0.8849, 0.4059, 0.8919, 0.2042, 0.8893, 0.2042, 0.8835, 0.2434, 0.804, 0.2441, 0.7979, 0.4197, 0.8172, 0.4191, 0.8223, 0.2448, 0.7919, 0.2455, 0.7858, 0.4208, 0.807, 0.4202, 0.8121, 0.2441, 0.7979, 0.2448, 0.7919, 0.4202, 0.8121, 0.4197, 0.8172, 0.7077, 0.07271, 0.7077, 0.1039, 0.6505, 0.1039, 0.6505, 0.07271, 0.7366, 0.1039, 0.7077, 0.1039, 0.7077, 0.07271, 0.7366, 0.07271, 0.2266, 0.1039, 0.2193, 0.1039, 0.2193, 0.07271, 0.2266, 0.07271, 0.8222, 0.1165, 0.7814, 0.1165, 0.7846, 0.07871, 0.8191, 0.07871, 0.7439, 0.1039, 0.7366, 0.1039, 0.7366, 0.07271, 0.7439, 0.07271, 0.2555, 0.1039, 0.2266, 0.1039, 0.2266, 0.07271, 0.2555, 0.07271, 0.3127, 0.07271, 0.3127, 0.1039, 0.2555, 0.1039, 0.2555, 0.07271, 0.3679, 0.1039, 0.3606, 0.1039, 0.3606, 0.07271, 0.3679, 0.07271, 0.9596, 0.1137, 0.9188, 0.1137, 0.9219, 0.07872, 0.9565, 0.07871, 0.32, 0.1039, 0.3127, 0.1039, 0.3127, 0.07271, 0.32, 0.07271, 0.3968, 0.1039, 0.3679, 0.1039, 0.3679, 0.07271, 0.3968, 0.07271, 0.454, 0.07271, 0.454, 0.1039, 0.3968, 0.1039, 0.3968, 0.07271, 0.5664, 0.07271, 0.5664, 0.1039, 0.5092, 0.1039, 0.5092, 0.07271, 0.5953, 0.1039, 0.5664, 0.1039, 0.5664, 0.07271, 0.5953, 0.07271, 0.9383, 0.7985, 0.9326, 0.7657, 0.9718, 0.7464, 0.9823, 0.8065, 0.6505, 0.07271, 0.6505, 0.1039, 0.6433, 0.1039, 0.6433, 0.07271, 0.8867, 0.07872, 0.8899, 0.1137, 0.849, 0.1137, 0.8522, 0.07872, 0.6026, 0.1039, 0.5953, 0.1039, 0.5953, 0.07271, 0.6026, 0.07271, 0.9231, 0.8273, 0.9544, 0.8592, 0.9277, 0.8755, 0.9084, 0.8362, 0.9823, 0.8065, 0.9709, 0.8117, 0.9383, 0.7985, 0.9383, 0.7985, 0.9709, 0.8117, 0.9358, 0.8033, 0.8522, 0.07872, 0.86, 0.03717, 0.8789, 0.03717, 0.8867, 0.07872, 0.9544, 0.8592, 0.9231, 0.8273, 0.9523, 0.8469, 0.9523, 0.8469, 0.9231, 0.8273, 0.9256, 0.8225, 0.9237, 0.751, 0.9556, 0.7197, 0.9718, 0.7464, 0.9326, 0.7657, 0.8716, 0.6934, 0.9029, 0.6918, 0.8949, 0.7358, 0.8778, 0.7367, 0.9029, 0.6918, 0.9081, 0.7032, 0.8949, 0.7358, 0.8949, 0.7358, 0.9081, 0.7032, 0.8997, 0.7383, 0.7846, 0.07871, 0.7924, 0.03717, 0.8112, 0.03717, 0.8191, 0.07871, 0.9556, 0.7197, 0.9237, 0.751, 0.9432, 0.7218, 0.9432, 0.7218, 0.9237, 0.751, 0.9189, 0.7485, 0.8716, 0.6934, 0.8778, 0.7367, 0.8474, 0.7504, 0.816, 0.7185, 0.7897, 0.8025, 0.7881, 0.7712, 0.8322, 0.7792, 0.833, 0.7963, 0.8756, 0.8419, 0.9084, 0.8362, 0.9277, 0.8755, 0.8675, 0.886, 0.7881, 0.7712, 0.7996, 0.766, 0.8322, 0.7792, 0.8322, 0.7792, 0.7996, 0.766, 0.8347, 0.7744, 0.9219, 0.07872, 0.9298, 0.03717, 0.9486, 0.03717, 0.9565, 0.07871, 0.816, 0.7185, 0.8474, 0.7504, 0.8182, 0.7309, 0.8182, 0.7309, 0.8474, 0.7504, 0.8449, 0.7552, 0.5092, 0.07271, 0.5092, 0.1039, 0.5038, 0.1039, 0.5038, 0.07271, 0.6272, 0.9753, 0.5921, 0.9785, 0.5921, 0.9376, 0.6272, 0.9408, 0.4594, 0.1039, 0.454, 0.1039, 0.454, 0.07271, 0.4594, 0.07271, 0.7897, 0.8025, 0.833, 0.7963, 0.8468, 0.8267, 0.8149, 0.8581, 0.8675, 0.886, 0.8659, 0.8677, 0.8756, 0.8419, 0.8756, 0.8419, 0.8659, 0.8677, 0.8708, 0.8394, 0.6539, 0.9486, 0.6539, 0.9675, 0.6272, 0.9753, 0.6272, 0.9408, 0.8149, 0.8581, 0.8468, 0.8267, 0.8308, 0.8492, 0.8308, 0.8492, 0.8468, 0.8267, 0.8516, 0.8292, 0.9383, 0.7985, 0.8852, 0.7889, 0.9326, 0.7657, 0.9237, 0.751, 0.9326, 0.7657, 0.8852, 0.7889, 0.8778, 0.7367, 0.8949, 0.7358, 0.8852, 0.7889, 0.8778, 0.7367, 0.8852, 0.7889, 0.8474, 0.7504, 0.833, 0.7963, 0.8322, 0.7792, 0.8852, 0.7889, 0.833, 0.7963, 0.8852, 0.7889, 0.8468, 0.8267, 0.8756, 0.8419, 0.8852, 0.7889, 0.9084, 0.8362, 0.9231, 0.8273, 0.9084, 0.8362, 0.8852, 0.7889, 0.9358, 0.8033, 0.8852, 0.7889, 0.9383, 0.7985, 0.8852, 0.7889, 0.9256, 0.8225, 0.9231, 0.8273, 0.8852, 0.7889, 0.9358, 0.8033, 0.9256, 0.8225, 0.8997, 0.7383, 0.8852, 0.7889, 0.8949, 0.7358, 0.8852, 0.7889, 0.9189, 0.7485, 0.9237, 0.751, 0.8852, 0.7889, 0.8997, 0.7383, 0.9189, 0.7485, 0.8347, 0.7744, 0.8852, 0.7889, 0.8322, 0.7792, 0.8852, 0.7889, 0.8449, 0.7552, 0.8474, 0.7504, 0.8852, 0.7889, 0.8347, 0.7744, 0.8449, 0.7552, 0.8708, 0.8394, 0.8852, 0.7889, 0.8756, 0.8419, 0.8852, 0.7889, 0.8516, 0.8292, 0.8468, 0.8267, 0.8516, 0.8292, 0.8852, 0.7889, 0.8708, 0.8394])
_uv.active_render = True
_uv = me_mesh.uv_layers.new(name='lightmap')
_uv.uv.foreach_set('vector', [0.3937, 0.4272, 0.3937, 0.09917, 0.4258, 0.09917, 0.4258, 0.4272, 0.4258, 0.09917, 0.4421, 0.09917, 0.4421, 0.4272, 0.4258, 0.4272, 0.4421, 0.4272, 0.4421, 0.09917, 0.4462, 0.09917, 0.4462, 0.4272, 0.5382, 0.09917, 0.5545, 0.09917, 0.5545, 0.4272, 0.5382, 0.4272, 0.5545, 0.4272, 0.5545, 0.09917, 0.5866, 0.09917, 0.5866, 0.4272, 0.5866, 0.4272, 0.5866, 0.09917, 0.5907, 0.09917, 0.5907, 0.4272, 0.6834, 0.09917, 0.6997, 0.09917, 0.6997, 0.4272, 0.6834, 0.4272, 0.6997, 0.4272, 0.6997, 0.09917, 0.7318, 0.09917, 0.7318, 0.4272, 0.7318, 0.4272, 0.7318, 0.09917, 0.7348, 0.09917, 0.7348, 0.4272, 0.8283, 0.4272, 0.8283, 0.09917, 0.8604, 0.09917, 0.8604, 0.4272, 0.8604, 0.09917, 0.8767, 0.09917, 0.8767, 0.4272, 0.8604, 0.4272, 0.8767, 0.4272, 0.8767, 0.09917, 0.8808, 0.09917, 0.8808, 0.4272, 0.8253, 0.4272, 0.8253, 0.09917, 0.8283, 0.09917, 0.8283, 0.4272, 0.3197, 0.7522, 0.6158, 0.7522, 0.6158, 0.7752, 0.3197, 0.7752, 0.3896, 0.4272, 0.3896, 0.09917, 0.3937, 0.09917, 0.3937, 0.4272, 0.7393, 0.8589, 0.7393, 0.5628, 0.7623, 0.5628, 0.7623, 0.8589, 0.5341, 0.4272, 0.5341, 0.09917, 0.5382, 0.09917, 0.5382, 0.4272, 0.8429, 0.8902, 0.8429, 0.5941, 0.8659, 0.5941, 0.8659, 0.8902, 0.6794, 0.4272, 0.6794, 0.09917, 0.6834, 0.09917, 0.6834, 0.4272, 0.305, 0.8432, 0.6012, 0.8432, 0.6012, 0.8662, 0.305, 0.8662, 0.3937, 0.4425, 0.3937, 0.4272, 0.4258, 0.4272, 0.4258, 0.4425, 0.4258, 0.4272, 0.4421, 0.4272, 0.4421, 0.4425, 0.4258, 0.4425, 0.4462, 0.4272, 0.4471, 0.4425, 0.4421, 0.4272, 0.4421, 0.4272, 0.4471, 0.4425, 0.4421, 0.4425, 0.8429, 0.8902, 0.8659, 0.8902, 0.8659, 0.904, 0.8429, 0.904, 0.5341, 0.4272, 0.5382, 0.4272, 0.5332, 0.4425, 0.5332, 0.4425, 0.5382, 0.4272, 0.5382, 0.4425, 0.5382, 0.4272, 0.5545, 0.4272, 0.5545, 0.4425, 0.5382, 0.4425, 0.5545, 0.4425, 0.5545, 0.4272, 0.5866, 0.4272, 0.5866, 0.4425, 0.5907, 0.4272, 0.5916, 0.4425, 0.5866, 0.4272, 0.5866, 0.4272, 0.5916, 0.4425, 0.5866, 0.4425, 0.305, 0.8432, 0.305, 0.8662, 0.2913, 0.8662, 0.2913, 0.8432, 0.6794, 0.4272, 0.6834, 0.4272, 0.6785, 0.4425, 0.6785, 0.4425, 0.6834, 0.4272, 0.6834, 0.4425, 0.6834, 0.4272, 0.6997, 0.4272, 0.6997, 0.4425, 0.6834, 0.4425, 0.6997, 0.4425, 0.6997, 0.4272, 0.7318, 0.4272, 0.7318, 0.4425, 0.7348, 0.4272, 0.7368, 0.4425, 0.7318, 0.4272, 0.7318, 0.4272, 0.7368, 0.4425, 0.7318, 0.4425, 0.3197, 0.7522, 0.3197, 0.7752, 0.3059, 0.7752, 0.3059, 0.7522, 0.8253, 0.4272, 0.8283, 0.4272, 0.8233, 0.4425, 0.8233, 0.4425, 0.8283, 0.4272, 0.8283, 0.4425, 0.8283, 0.4425, 0.8283, 0.4272, 0.8604, 0.4272, 0.8604, 0.4425, 0.8604, 0.4272, 0.8767, 0.4272, 0.8767, 0.4425, 0.8604, 0.4425, 0.8808, 0.4272, 0.8817, 0.4425, 0.8767, 0.4272, 0.8767, 0.4272, 0.8817, 0.4425, 0.8767, 0.4425, 0.7393, 0.8589, 0.7623, 0.8589, 0.7623, 0.8727, 0.7393, 0.8727, 0.3896, 0.4272, 0.3937, 0.4272, 0.3887, 0.4425, 0.3887, 0.4425, 0.3937, 0.4272, 0.3937, 0.4425, 0.3937, 0.4603, 0.3937, 0.4425, 0.4258, 0.4425, 0.4258, 0.4603, 0.4258, 0.4425, 0.4421, 0.4425, 0.4421, 0.4603, 0.4258, 0.4603, 0.4421, 0.4425, 0.4471, 0.4425, 0.4471, 0.4603, 0.4421, 0.4603, 0.4471, 0.4425, 0.4681, 0.4425, 0.4681, 0.4603, 0.4471, 0.4603, 0.5332, 0.4425, 0.5382, 0.4425, 0.5382, 0.4603, 0.5332, 0.4603, 0.5382, 0.4425, 0.5545, 0.4425, 0.5545, 0.4603, 0.5382, 0.4603, 0.5545, 0.4603, 0.5545, 0.4425, 0.5866, 0.4425, 0.5866, 0.4603, 0.5866, 0.4425, 0.5916, 0.4425, 0.5916, 0.4603, 0.5866, 0.4603, 0.6574, 0.4425, 0.6785, 0.4425, 0.6785, 0.4603, 0.6574, 0.4603, 0.6785, 0.4425, 0.6834, 0.4425, 0.6834, 0.4603, 0.6785, 0.4603, 0.6834, 0.4425, 0.6997, 0.4425, 0.6997, 0.4603, 0.6834, 0.4603, 0.6997, 0.4603, 0.6997, 0.4425, 0.7318, 0.4425, 0.7318, 0.4603, 0.7318, 0.4425, 0.7368, 0.4425, 0.7368, 0.4603, 0.7318, 0.4603, 0.8023, 0.4425, 0.8233, 0.4425, 0.8233, 0.4603, 0.8023, 0.4603, 0.8233, 0.4425, 0.8283, 0.4425, 0.8283, 0.4603, 0.8233, 0.4603, 0.8283, 0.4603, 0.8283, 0.4425, 0.8604, 0.4425, 0.8604, 0.4603, 0.8604, 0.4425, 0.8767, 0.4425, 0.8767, 0.4603, 0.8604, 0.4603, 0.8767, 0.4425, 0.8817, 0.4425, 0.8817, 0.4603, 0.8767, 0.4603, 0.3677, 0.4425, 0.3887, 0.4425, 0.3887, 0.4603, 0.3677, 0.4603, 0.3887, 0.4425, 0.3937, 0.4425, 0.3937, 0.4603, 0.3887, 0.4603, 0.6544, 0.6277, 0.6594, 0.6117, 0.6772, 0.6255, 0.6639, 0.6352, 0.6772, 0.6255, 0.6831, 0.6354, 0.6671, 0.6405, 0.6639, 0.6352, 0.6831, 0.6354, 0.6831, 0.6391, 0.6671, 0.6424, 0.6671, 0.6405, 0.6831, 0.6391, 0.6831, 0.6537, 0.6671, 0.6503, 0.6671, 0.6424, 0.6831, 0.6537, 0.6831, 0.6574, 0.6671, 0.6523, 0.6671, 0.6503, 0.6831, 0.6574, 0.6772, 0.6673, 0.6639, 0.6576, 0.6671, 0.6523, 0.6639, 0.6576, 0.6772, 0.6673, 0.6594, 0.6811, 0.6544, 0.665, 0.6594, 0.6811, 0.6558, 0.6811, 0.6524, 0.665, 0.6544, 0.665, 0.6372, 0.6618, 0.6275, 0.6752, 0.6137, 0.6574, 0.6298, 0.6523, 0.6137, 0.6574, 0.6137, 0.6537, 0.6298, 0.6503, 0.6298, 0.6523, 0.6137, 0.6537, 0.6137, 0.6391, 0.6298, 0.6424, 0.6298, 0.6503, 0.6137, 0.6391, 0.6137, 0.6354, 0.6298, 0.6405, 0.6298, 0.6424, 0.6298, 0.6405, 0.6137, 0.6354, 0.6275, 0.6176, 0.6372, 0.6309, 0.6275, 0.6176, 0.6375, 0.6117, 0.6425, 0.6277, 0.6372, 0.6309, 0.6557, 0.6516, 0.6639, 0.6576, 0.6544, 0.665, 0.6512, 0.6551, 0.6432, 0.6536, 0.6372, 0.6618, 0.6298, 0.6523, 0.6398, 0.6491, 0.6372, 0.6309, 0.6425, 0.6277, 0.6457, 0.6377, 0.6432, 0.6392, 0.6524, 0.665, 0.6558, 0.6811, 0.6411, 0.6811, 0.6445, 0.665, 0.6411, 0.6811, 0.6375, 0.6811, 0.6425, 0.665, 0.6445, 0.665, 0.6425, 0.665, 0.6375, 0.6811, 0.6275, 0.6752, 0.6372, 0.6618, 0.6512, 0.6551, 0.6544, 0.665, 0.6524, 0.665, 0.6494, 0.6554, 0.6445, 0.665, 0.6475, 0.6554, 0.6494, 0.6554, 0.6524, 0.665, 0.6445, 0.665, 0.6425, 0.665, 0.6457, 0.6551, 0.6475, 0.6554, 0.6457, 0.6551, 0.6425, 0.665, 0.6372, 0.6618, 0.6432, 0.6536, 0.6425, 0.6277, 0.6375, 0.6117, 0.6411, 0.6117, 0.6445, 0.6277, 0.6524, 0.6277, 0.6445, 0.6277, 0.6411, 0.6117, 0.6558, 0.6117, 0.6558, 0.6117, 0.6594, 0.6117, 0.6544, 0.6277, 0.6524, 0.6277, 0.6457, 0.6377, 0.6425, 0.6277, 0.6445, 0.6277, 0.6475, 0.6373, 0.6512, 0.6377, 0.6544, 0.6277, 0.6639, 0.6352, 0.6557, 0.6411, 0.6445, 0.6277, 0.6524, 0.6277, 0.6494, 0.6373, 0.6475, 0.6373, 0.6524, 0.6277, 0.6544, 0.6277, 0.6512, 0.6377, 0.6494, 0.6373, 0.6398, 0.6436, 0.6298, 0.6405, 0.6372, 0.6309, 0.6432, 0.6392, 0.6398, 0.6491, 0.6298, 0.6523, 0.6298, 0.6503, 0.6394, 0.6473, 0.6298, 0.6424, 0.6394, 0.6455, 0.6394, 0.6473, 0.6298, 0.6503, 0.6298, 0.6424, 0.6298, 0.6405, 0.6398, 0.6436, 0.6394, 0.6455, 0.6639, 0.6352, 0.6671, 0.6405, 0.6571, 0.6436, 0.6557, 0.6411, 0.6571, 0.6436, 0.6671, 0.6405, 0.6671, 0.6424, 0.6575, 0.6455, 0.6575, 0.6473, 0.6575, 0.6455, 0.6671, 0.6424, 0.6671, 0.6503, 0.6671, 0.6503, 0.6671, 0.6523, 0.6571, 0.6491, 0.6575, 0.6473, 0.6571, 0.6491, 0.6671, 0.6523, 0.6639, 0.6576, 0.6557, 0.6516, 0.397, 0.5328, 0.3991, 0.5133, 0.4031, 0.5133, 0.4031, 0.5133, 0.4031, 0.5252, 0.397, 0.5328, 0.4031, 0.5404, 0.4031, 0.5523, 0.397, 0.5328, 0.4031, 0.5523, 0.3991, 0.5523, 0.397, 0.5328, 0.3977, 0.5523, 0.397, 0.5328, 0.3991, 0.5523, 0.395, 0.5523, 0.3917, 0.5523, 0.397, 0.5328, 0.3917, 0.5523, 0.3917, 0.5404, 0.397, 0.5328, 0.3917, 0.5252, 0.3917, 0.5133, 0.397, 0.5328, 0.3917, 0.5133, 0.395, 0.5133, 0.397, 0.5328, 0.397, 0.5328, 0.3964, 0.5523, 0.395, 0.5523, 0.3964, 0.5523, 0.397, 0.5328, 0.3977, 0.5523, 0.3964, 0.5133, 0.397, 0.5328, 0.395, 0.5133, 0.397, 0.5328, 0.3977, 0.5133, 0.3991, 0.5133, 0.3917, 0.5354, 0.397, 0.5328, 0.3917, 0.5404, 0.3977, 0.5133, 0.397, 0.5328, 0.3964, 0.5133, 0.397, 0.5328, 0.3917, 0.5303, 0.3917, 0.5252, 0.397, 0.5328, 0.3917, 0.5354, 0.3917, 0.5303, 0.4031, 0.5303, 0.397, 0.5328, 0.4031, 0.5252, 0.397, 0.5328, 0.4031, 0.5354, 0.4031, 0.5404, 0.397, 0.5328, 0.4031, 0.5303, 0.4031, 0.5354, 0.1014, 0.5427, 0.1014, 0.08167, 0.1098, 0.08167, 0.1098, 0.5427, 0.1098, 0.08167, 0.114, 0.08167, 0.114, 0.5427, 0.1098, 0.5427, 0.1879, 0.08167, 0.1921, 0.08167, 0.1921, 0.5427, 0.1879, 0.5427, 0.1921, 0.5427, 0.1921, 0.08167, 0.2005, 0.08167, 0.2005, 0.5427, 0.2005, 0.08167, 0.2032, 0.08167, 0.2032, 0.5427, 0.2005, 0.5427, 0.2736, 0.08167, 0.2778, 0.08167, 0.2778, 0.5427, 0.2736, 0.5427, 0.2778, 0.5427, 0.2778, 0.08167, 0.2862, 0.08167, 0.2862, 0.5427, 0.2943, 0.5427, 0.2943, 0.08167, 0.3027, 0.08167, 0.3027, 0.5427, 0.08903, 0.08167, 0.09327, 0.08167, 0.09327, 0.5427, 0.08903, 0.5427, 0.2059, 0.08167, 0.2086, 0.08167, 0.2086, 0.5427, 0.2059, 0.5427, 0.2032, 0.08167, 0.2059, 0.08167, 0.2059, 0.5427, 0.2032, 0.5427, 0.09327, 0.08167, 0.09599, 0.08167, 0.09599, 0.5427, 0.09327, 0.5427, 0.09866, 0.08167, 0.1014, 0.08167, 0.1014, 0.5427, 0.09866, 0.5427, 0.2862, 0.08167, 0.2889, 0.08167, 0.2889, 0.5427, 0.2862, 0.5427, 0.09599, 0.08167, 0.09866, 0.08167, 0.09866, 0.5427, 0.09599, 0.5427, 0.2916, 0.08167, 0.2943, 0.08167, 0.2943, 0.5427, 0.2916, 0.5427, 0.2889, 0.08167, 0.2916, 0.08167, 0.2916, 0.5427, 0.2889, 0.5427, 0.114, 0.08167, 0.1167, 0.08167, 0.1167, 0.5427, 0.114, 0.5427, 0.1852, 0.08167, 0.1879, 0.08167, 0.1879, 0.5427, 0.1852, 0.5427, 0.1167, 0.08167, 0.1194, 0.08167, 0.1194, 0.5427, 0.1167, 0.5427, 0.1222, 0.7789, 0.1071, 0.7783, 0.122, 0.7721, 0.122, 0.7721, 0.1071, 0.7783, 0.1051, 0.7692, 0.3213, 0.6223, 0.3345, 0.625, 0.3213, 0.6264, 0.3213, 0.6264, 0.3345, 0.625, 0.3335, 0.6349, 0.3222, 0.6145, 0.3231, 0.6105, 0.3357, 0.6148, 0.3357, 0.6148, 0.3231, 0.6105, 0.3368, 0.6049, 0.2169, 0.7016, 0.2155, 0.7107, 0.2003, 0.7055, 0.2003, 0.7055, 0.2155, 0.7107, 0.2006, 0.7123, 0.2155, 0.7107, 0.2155, 0.7137, 0.2006, 0.7123, 0.2006, 0.7123, 0.2155, 0.7137, 0.2006, 0.7146, 0.2165, 0.7244, 0.2009, 0.7246, 0.2157, 0.7198, 0.2157, 0.7198, 0.2009, 0.7246, 0.2008, 0.7191, 0.2415, 0.6049, 0.2557, 0.6094, 0.2415, 0.6163, 0.2415, 0.6163, 0.2557, 0.6094, 0.2569, 0.618, 0.2568, 0.6266, 0.2555, 0.6352, 0.2413, 0.628, 0.2413, 0.628, 0.2555, 0.6352, 0.2411, 0.6394, 0.1069, 0.7921, 0.1074, 0.7874, 0.1226, 0.7914, 0.1226, 0.7914, 0.1074, 0.7874, 0.1224, 0.7858, 0.2157, 0.7198, 0.2008, 0.7191, 0.2155, 0.7167, 0.2155, 0.7167, 0.2008, 0.7191, 0.2007, 0.7169, 0.2155, 0.7137, 0.2155, 0.7167, 0.2007, 0.7169, 0.2006, 0.7146, 0.1074, 0.7874, 0.1074, 0.7843, 0.1224, 0.7858, 0.1224, 0.7858, 0.1074, 0.7843, 0.1223, 0.7835, 0.1071, 0.7783, 0.1222, 0.7789, 0.1073, 0.7813, 0.1073, 0.7813, 0.1222, 0.7789, 0.1223, 0.7812, 0.257, 0.6209, 0.2414, 0.6202, 0.2569, 0.618, 0.2569, 0.618, 0.2414, 0.6202, 0.2415, 0.6163, 0.1074, 0.7843, 0.1073, 0.7813, 0.1223, 0.7812, 0.1223, 0.7835, 0.257, 0.6237, 0.2568, 0.6266, 0.2414, 0.6241, 0.2414, 0.6241, 0.2568, 0.6266, 0.2413, 0.628, 0.257, 0.6209, 0.257, 0.6237, 0.2414, 0.6241, 0.2414, 0.6202, 0.3215, 0.6196, 0.3349, 0.6216, 0.3213, 0.6223, 0.3213, 0.6223, 0.3349, 0.6216, 0.3345, 0.625, 0.3218, 0.6171, 0.3222, 0.6145, 0.3353, 0.6182, 0.3353, 0.6182, 0.3222, 0.6145, 0.3357, 0.6148, 0.3215, 0.6196, 0.3218, 0.6171, 0.3353, 0.6182, 0.3349, 0.6216, 0.2349, 0.7776, 0.1222, 0.7789, 0.122, 0.7721, 0.2348, 0.775, 0.3335, 0.6349, 0.3345, 0.625, 0.4332, 0.6353, 0.4325, 0.642, 0.3357, 0.6148, 0.3368, 0.6049, 0.4349, 0.62, 0.4342, 0.6267, 0.08903, 0.7153, 0.2003, 0.7055, 0.2006, 0.7123, 0.08911, 0.7179, 0.2006, 0.7123, 0.2006, 0.7146, 0.08914, 0.7187, 0.08911, 0.7179, 0.2008, 0.7191, 0.2009, 0.7246, 0.08925, 0.7226, 0.08919, 0.7205, 0.1282, 0.6084, 0.2415, 0.6049, 0.2415, 0.6163, 0.1281, 0.6161, 0.128, 0.626, 0.2413, 0.628, 0.2411, 0.6394, 0.1279, 0.6336, 0.1226, 0.7914, 0.1224, 0.7858, 0.235, 0.7802, 0.2351, 0.7823, 0.2007, 0.7169, 0.2008, 0.7191, 0.08919, 0.7205, 0.08916, 0.7196, 0.2006, 0.7146, 0.2007, 0.7169, 0.08916, 0.7196, 0.08914, 0.7187, 0.1224, 0.7858, 0.1223, 0.7835, 0.235, 0.7793, 0.235, 0.7802, 0.1223, 0.7812, 0.1222, 0.7789, 0.2349, 0.7776, 0.2349, 0.7785, 0.2415, 0.6163, 0.2414, 0.6202, 0.1281, 0.6194, 0.1281, 0.6161, 0.1223, 0.7835, 0.1223, 0.7812, 0.2349, 0.7785, 0.235, 0.7793, 0.2414, 0.6241, 0.2413, 0.628, 0.128, 0.626, 0.1281, 0.6227, 0.2414, 0.6202, 0.2414, 0.6241, 0.1281, 0.6227, 0.1281, 0.6194, 0.3345, 0.625, 0.3349, 0.6216, 0.4335, 0.6324, 0.4332, 0.6353, 0.3353, 0.6182, 0.3357, 0.6148, 0.4342, 0.6267, 0.4339, 0.6296, 0.3349, 0.6216, 0.3353, 0.6182, 0.4339, 0.6296, 0.4335, 0.6324, 0.4258, 0.08167, 0.4258, 0.09917, 0.3937, 0.09917, 0.3937, 0.08167, 0.4421, 0.09917, 0.4258, 0.09917, 0.4258, 0.08167, 0.4421, 0.08167, 0.5382, 0.09917, 0.5341, 0.09917, 0.5341, 0.08167, 0.5382, 0.08167, 0.8659, 0.5941, 0.8429, 0.5941, 0.8447, 0.5728, 0.8641, 0.5728, 0.4462, 0.09917, 0.4421, 0.09917, 0.4421, 0.08167, 0.4462, 0.08167, 0.5545, 0.09917, 0.5382, 0.09917, 0.5382, 0.08167, 0.5545, 0.08167, 0.5866, 0.08167, 0.5866, 0.09917, 0.5545, 0.09917, 0.5545, 0.08167, 0.6834, 0.09917, 0.6794, 0.09917, 0.6794, 0.08167, 0.6834, 0.08167, 0.6012, 0.8662, 0.6012, 0.8432, 0.6208, 0.845, 0.6208, 0.8644, 0.5907, 0.09917, 0.5866, 0.09917, 0.5866, 0.08167, 0.5907, 0.08167, 0.6997, 0.09917, 0.6834, 0.09917, 0.6834, 0.08167, 0.6997, 0.08167, 0.7318, 0.08167, 0.7318, 0.09917, 0.6997, 0.09917, 0.6997, 0.08167, 0.8604, 0.08167, 0.8604, 0.09917, 0.8283, 0.09917, 0.8283, 0.08167, 0.8767, 0.09917, 0.8604, 0.09917, 0.8604, 0.08167, 0.8767, 0.08167, 0.5596, 0.5696, 0.5564, 0.5511, 0.5784, 0.5403, 0.5843, 0.5741, 0.3937, 0.08167, 0.3937, 0.09917, 0.3896, 0.09917, 0.3896, 0.08167, 0.7605, 0.5431, 0.7623, 0.5628, 0.7393, 0.5628, 0.7411, 0.5431, 0.8808, 0.09917, 0.8767, 0.09917, 0.8767, 0.08167, 0.8808, 0.08167, 0.551, 0.5858, 0.5687, 0.6037, 0.5536, 0.6128, 0.5428, 0.5907, 0.5843, 0.5741, 0.5779, 0.577, 0.5596, 0.5696, 0.5596, 0.5696, 0.5779, 0.577, 0.5582, 0.5723, 0.7411, 0.5431, 0.7455, 0.5198, 0.7561, 0.5198, 0.7605, 0.5431, 0.5687, 0.6037, 0.551, 0.5858, 0.5675, 0.5967, 0.5675, 0.5967, 0.551, 0.5858, 0.5525, 0.5831, 0.5514, 0.5429, 0.5693, 0.5253, 0.5784, 0.5403, 0.5564, 0.5511, 0.5221, 0.5105, 0.5397, 0.5096, 0.5352, 0.5343, 0.5256, 0.5348, 0.5397, 0.5096, 0.5426, 0.516, 0.5352, 0.5343, 0.5352, 0.5343, 0.5426, 0.516, 0.5379, 0.5358, 0.8447, 0.5728, 0.8491, 0.5495, 0.8597, 0.5495, 0.8641, 0.5728, 0.5693, 0.5253, 0.5514, 0.5429, 0.5624, 0.5265, 0.5624, 0.5265, 0.5514, 0.5429, 0.5487, 0.5415, 0.5221, 0.5105, 0.5256, 0.5348, 0.5085, 0.5425, 0.4909, 0.5246, 0.4761, 0.5718, 0.4752, 0.5542, 0.5, 0.5587, 0.5005, 0.5683, 0.5243, 0.594, 0.5428, 0.5907, 0.5536, 0.6128, 0.5198, 0.6187, 0.4752, 0.5542, 0.4816, 0.5513, 0.5, 0.5587, 0.5, 0.5587, 0.4816, 0.5513, 0.5014, 0.556, 0.6208, 0.845, 0.6442, 0.8494, 0.6442, 0.86, 0.6208, 0.8644, 0.4909, 0.5246, 0.5085, 0.5425, 0.4921, 0.5316, 0.4921, 0.5316, 0.5085, 0.5425, 0.5071, 0.5452, 0.8283, 0.08167, 0.8283, 0.09917, 0.8253, 0.09917, 0.8253, 0.08167, 0.6355, 0.7734, 0.6158, 0.7752, 0.6158, 0.7522, 0.6355, 0.754, 0.7348, 0.09917, 0.7318, 0.09917, 0.7318, 0.08167, 0.7348, 0.08167, 0.4761, 0.5718, 0.5005, 0.5683, 0.5082, 0.5854, 0.4902, 0.603, 0.5198, 0.6187, 0.5189, 0.6085, 0.5243, 0.594, 0.5243, 0.594, 0.5189, 0.6085, 0.5216, 0.5925, 0.6505, 0.7584, 0.6505, 0.769, 0.6355, 0.7734, 0.6355, 0.754, 0.4902, 0.603, 0.5082, 0.5854, 0.4992, 0.598, 0.4992, 0.598, 0.5082, 0.5854, 0.5109, 0.5868, 0.5596, 0.5696, 0.5298, 0.5641, 0.5564, 0.5511, 0.5514, 0.5429, 0.5564, 0.5511, 0.5298, 0.5641, 0.5256, 0.5348, 0.5352, 0.5343, 0.5298, 0.5641, 0.5256, 0.5348, 0.5298, 0.5641, 0.5085, 0.5425, 0.5005, 0.5683, 0.5, 0.5587, 0.5298, 0.5641, 0.5005, 0.5683, 0.5298, 0.5641, 0.5082, 0.5854, 0.5243, 0.594, 0.5298, 0.5641, 0.5428, 0.5907, 0.551, 0.5858, 0.5428, 0.5907, 0.5298, 0.5641, 0.5582, 0.5723, 0.5298, 0.5641, 0.5596, 0.5696, 0.5298, 0.5641, 0.5525, 0.5831, 0.551, 0.5858, 0.5298, 0.5641, 0.5582, 0.5723, 0.5525, 0.5831, 0.5379, 0.5358, 0.5298, 0.5641, 0.5352, 0.5343, 0.5298, 0.5641, 0.5487, 0.5415, 0.5514, 0.5429, 0.5298, 0.5641, 0.5379, 0.5358, 0.5487, 0.5415, 0.5014, 0.556, 0.5298, 0.5641, 0.5, 0.5587, 0.5298, 0.5641, 0.5071, 0.5452, 0.5085, 0.5425, 0.5298, 0.5641, 0.5014, 0.556, 0.5071, 0.5452, 0.5216, 0.5925, 0.5298, 0.5641, 0.5243, 0.594, 0.5298, 0.5641, 0.5109, 0.5868, 0.5082, 0.5854, 0.5109, 0.5868, 0.5298, 0.5641, 0.5216, 0.5925])
me_mesh.materials.append(mat_lambert2)
me_mesh.update()
me_mesh.normals_split_custom_set([tuple(v) for v in zip(*[iter([0.8884, -0.001542, -0.4591, 0.7894, -0.04594, -0.6122, 0.7059, -0.05096, -0.7064, 0.7071, 0.0, -0.7071, 0.7059, -0.05096, -0.7064, 0.5121, -0.05093, -0.8574, 0.229, -0.002675, -0.9734, 0.7071, 0.0, -0.7071, 0.229, -0.002675, -0.9734, -0.6114, -0.01905, -0.7911, -0.6108, -0.04583, -0.7904, -0.6114, -0.009968, -0.7912, -0.5121, -0.05094, -0.8574, -0.7059, -0.05096, -0.7064, -0.7071, 5.808e-06, -0.7071, -0.229, -0.002675, -0.9734, -0.7071, 5.808e-06, -0.7071, -0.7059, -0.05096, -0.7064, -0.7894, -0.04594, -0.6122, -0.8884, -0.001547, -0.4591, -0.8884, -0.001547, -0.4591, -0.7912, -0.01906, 0.6113, -0.7905, -0.04581, 0.6107, -0.7913, -0.009989, 0.6113, -0.8574, -0.05093, 0.5121, -0.7065, -0.05099, 0.7059, -0.7071, 5.808e-06, 0.7071, -0.9734, -0.002675, 0.229, -0.7071, 5.808e-06, 0.7071, -0.7065, -0.05099, 0.7059, -0.6122, -0.04592, 0.7894, -0.3612, -0.00388, 0.9325, -0.3612, -0.00388, 0.9325, 0.8396, -0.007305, 0.5432, 0.8394, -0.02248, 0.5431, 0.8395, -0.009267, 0.5432, 0.3612, -0.00388, 0.9325, 0.6121, -0.04591, 0.7894, 0.7065, -0.05098, 0.7059, 0.7071, 0.0, 0.7071, 0.7065, -0.05098, 0.7059, 0.8574, -0.05092, 0.5121, 0.9734, -0.002671, 0.229, 0.7071, 0.0, 0.7071, 0.9734, -0.002671, 0.229, 0.7911, -0.01902, -0.6114, 0.7904, -0.04582, -0.6109, 0.7912, -0.009987, -0.6115, -0.8396, -0.009267, 0.5432, -0.8394, -0.02246, 0.5431, -0.8396, -0.007273, 0.5432, 0.3612, -0.00388, 0.9325, -3.547e-08, -0.06375, 0.998, -1.318e-05, -0.04188, 0.9991, 0.0, -0.04188, 0.9991, 0.0, -0.06375, 0.998, 0.7914, -0.009984, 0.6112, 0.7905, -0.04581, 0.6107, 0.7912, -0.01901, 0.6112, 0.8884, -0.001542, -0.4591, 0.9995, -0.03193, 2.413e-08, 0.9989, -0.04616, 1.362e-05, 0.9989, -0.04621, 0.0, 0.9995, -0.03193, 0.0, 0.6115, -0.009968, -0.7912, 0.6108, -0.04582, -0.7904, 0.6114, -0.01904, -0.7911, -0.229, -0.002675, -0.9734, 2.414e-08, -0.03192, -0.9995, 1.358e-05, -0.04617, -0.9989, 0.0, -0.04617, -0.9989, 0.0, -0.03192, -0.9995, -0.7912, -0.009992, -0.6115, -0.7904, -0.04582, -0.6109, -0.7911, -0.01902, -0.6114, -0.9734, -0.002675, 0.229, -0.9995, -0.03195, 0.0001058, -0.9989, -0.04618, -1.347e-05, -0.9989, -0.04619, 0.0, -0.9995, -0.03195, 0.0, 0.6864, 0.5621, -0.4615, 0.8884, -0.001542, -0.4591, 0.7071, 0.0, -0.7071, 0.5803, 0.5659, -0.5857, 0.7071, 0.0, -0.7071, 0.229, -0.002675, -0.9734, 0.3426, 0.5962, -0.7261, 0.5803, 0.5659, -0.5857, -0.6114, -0.009968, -0.7912, -0.02646, 0.7726, -0.6344, 0.229, -0.002675, -0.9734, 0.229, -0.002675, -0.9734, -0.02646, 0.7726, -0.6344, 0.3426, 0.5962, -0.7261, 2.414e-08, -0.03192, -0.9995, 0.0, -0.03192, -0.9995, 0.0, -0.5837, -0.8119, 0.0, -0.5837, -0.8119, 0.6115, -0.009968, -0.7912, -0.229, -0.002675, -0.9734, 0.02647, 0.7726, -0.6344, 0.02647, 0.7726, -0.6344, -0.229, -0.002675, -0.9734, -0.3426, 0.5962, -0.7261, -0.229, -0.002675, -0.9734, -0.7071, 5.808e-06, -0.7071, -0.5803, 0.5659, -0.5857, -0.3426, 0.5962, -0.7261, -0.5803, 0.5659, -0.5857, -0.7071, 5.808e-06, -0.7071, -0.8884, -0.001547, -0.4591, -0.6864, 0.5621, -0.4614, -0.7913, -0.009989, 0.6113, -0.6345, 0.7725, 0.02648, -0.8884, -0.001547, -0.4591, -0.8884, -0.001547, -0.4591, -0.6345, 0.7725, 0.02648, -0.6864, 0.5621, -0.4614, -0.9995, -0.03195, 0.0001058, -0.9995, -0.03195, 0.0, -0.812, -0.5837, 0.0, -0.812, -0.5837, 0.0, -0.7912, -0.009992, -0.6115, -0.9734, -0.002675, 0.229, -0.6345, 0.7725, -0.02645, -0.6345, 0.7725, -0.02645, -0.9734, -0.002675, 0.229, -0.7261, 0.5961, 0.3426, -0.9734, -0.002675, 0.229, -0.7071, 5.808e-06, 0.7071, -0.5857, 0.5659, 0.5803, -0.7261, 0.5961, 0.3426, -0.5857, 0.5659, 0.5803, -0.7071, 5.808e-06, 0.7071, -0.3612, -0.00388, 0.9325, -0.4615, 0.562, 0.6864, 0.8395, -0.009267, 0.5432, 0.06591, 0.7524, 0.6554, -0.3612, -0.00388, 0.9325, -0.3612, -0.00388, 0.9325, 0.06591, 0.7524, 0.6554, -0.4615, 0.562, 0.6864, -3.547e-08, -0.06375, 0.998, 0.0, -0.06375, 0.998, 0.0, -0.821, 0.571, 0.0, -0.821, 0.571, -0.8396, -0.009267, 0.5432, 0.3612, -0.00388, 0.9325, -0.06592, 0.7524, 0.6554, -0.06592, 0.7524, 0.6554, 0.3612, -0.00388, 0.9325, 0.4615, 0.562, 0.6864, 0.4615, 0.562, 0.6864, 0.3612, -0.00388, 0.9325, 0.7071, 0.0, 0.7071, 0.5857, 0.5659, 0.5803, 0.7071, 0.0, 0.7071, 0.9734, -0.002671, 0.229, 0.7261, 0.5961, 0.3426, 0.5857, 0.5659, 0.5803, 0.7912, -0.009987, -0.6115, 0.6345, 0.7725, -0.02644, 0.9734, -0.002671, 0.229, 0.9734, -0.002671, 0.229, 0.6345, 0.7725, -0.02644, 0.7261, 0.5961, 0.3426, 0.9995, -0.03193, 2.413e-08, 0.9995, -0.03193, 0.0, 0.812, -0.5837, 0.0, 0.812, -0.5837, 0.0, 0.7914, -0.009984, 0.6112, 0.8884, -0.001542, -0.4591, 0.6345, 0.7725, 0.02649, 0.6345, 0.7725, 0.02649, 0.8884, -0.001542, -0.4591, 0.6864, 0.5621, -0.4615, 0.3477, 0.9105, -0.224, 0.6864, 0.5621, -0.4615, 0.5803, 0.5659, -0.5857, 0.2822, 0.9175, -0.2804, 0.5803, 0.5659, -0.5857, 0.3426, 0.5962, -0.7261, 0.156, 0.9201, -0.3593, 0.2822, 0.9175, -0.2804, 0.3426, 0.5962, -0.7261, -0.02646, 0.7726, -0.6344, -3.662e-08, 0.9205, -0.3908, 0.156, 0.9201, -0.3593, -0.02646, 0.7726, -0.6344, 0.02647, 0.7726, -0.6344, -2.93e-08, 0.9204, -0.3909, -3.662e-08, 0.9205, -0.3908, 0.02647, 0.7726, -0.6344, -0.3426, 0.5962, -0.7261, -0.156, 0.9201, -0.3593, -2.93e-08, 0.9204, -0.3909, -0.3426, 0.5962, -0.7261, -0.5803, 0.5659, -0.5857, -0.2822, 0.9175, -0.2804, -0.156, 0.9201, -0.3593, -0.2822, 0.9175, -0.2804, -0.5803, 0.5659, -0.5857, -0.6864, 0.5621, -0.4614, -0.3477, 0.9105, -0.224, -0.6864, 0.5621, -0.4614, -0.6345, 0.7725, 0.02648, -0.3909, 0.9204, 2.93e-08, -0.3477, 0.9105, -0.224, -0.6345, 0.7725, 0.02648, -0.6345, 0.7725, -0.02645, -0.391, 0.9204, 2.441e-08, -0.3909, 0.9204, 2.93e-08, -0.6345, 0.7725, -0.02645, -0.7261, 0.5961, 0.3426, -0.3593, 0.9201, 0.1561, -0.391, 0.9204, 2.441e-08, -0.7261, 0.5961, 0.3426, -0.5857, 0.5659, 0.5803, -0.2804, 0.9175, 0.2822, -0.3593, 0.9201, 0.1561, -0.2804, 0.9175, 0.2822, -0.5857, 0.5659, 0.5803, -0.4615, 0.562, 0.6864, -0.224, 0.9104, 0.3477, -0.4615, 0.562, 0.6864, 0.06591, 0.7524, 0.6554, 2.93e-08, 0.9204, 0.391, -0.224, 0.9104, 0.3477, 0.06591, 0.7524, 0.6554, -0.06592, 0.7524, 0.6554, 3.174e-08, 0.9204, 0.3909, 2.93e-08, 0.9204, 0.391, -0.06592, 0.7524, 0.6554, 0.4615, 0.562, 0.6864, 0.224, 0.9104, 0.3478, 3.174e-08, 0.9204, 0.3909, 0.224, 0.9104, 0.3478, 0.4615, 0.562, 0.6864, 0.5857, 0.5659, 0.5803, 0.2804, 0.9175, 0.2822, 0.5857, 0.5659, 0.5803, 0.7261, 0.5961, 0.3426, 0.3593, 0.9201, 0.1561, 0.2804, 0.9175, 0.2822, 0.7261, 0.5961, 0.3426, 0.6345, 0.7725, -0.02644, 0.3909, 0.9204, -2.93e-08, 0.3593, 0.9201, 0.1561, 0.6345, 0.7725, -0.02644, 0.6345, 0.7725, 0.02649, 0.391, 0.9204, -2.441e-08, 0.3909, 0.9204, -2.93e-08, 0.6345, 0.7725, 0.02649, 0.6864, 0.5621, -0.4615, 0.3477, 0.9105, -0.224, 0.391, 0.9204, -2.441e-08, 0.1257, 0.9887, -0.08115, 0.3477, 0.9105, -0.224, 0.2822, 0.9175, -0.2804, 0.1045, 0.9892, -0.1026, 0.2822, 0.9175, -0.2804, 0.156, 0.9201, -0.3593, 0.05591, 0.99, -0.1296, 0.1045, 0.9892, -0.1026, 0.156, 0.9201, -0.3593, -3.662e-08, 0.9205, -0.3908, -2.68e-06, 0.9891, -0.1472, 0.05591, 0.99, -0.1296, -3.662e-08, 0.9205, -0.3908, -2.93e-08, 0.9204, -0.3909, -2.68e-06, 0.9891, -0.1472, -2.68e-06, 0.9891, -0.1472, -2.93e-08, 0.9204, -0.3909, -0.156, 0.9201, -0.3593, -0.0559, 0.99, -0.1296, -2.68e-06, 0.9891, -0.1472, -0.156, 0.9201, -0.3593, -0.2822, 0.9175, -0.2804, -0.1045, 0.9892, -0.1026, -0.0559, 0.99, -0.1296, -0.1045, 0.9892, -0.1026, -0.2822, 0.9175, -0.2804, -0.3477, 0.9105, -0.224, -0.1257, 0.9887, -0.08115, -0.3477, 0.9105, -0.224, -0.3909, 0.9204, 2.93e-08, -0.1472, 0.9891, 2.682e-06, -0.1257, 0.9887, -0.08115, -0.1026, 0.9892, 0.1044, -0.2804, 0.9175, 0.2822, -0.224, 0.9104, 0.3477, -0.08115, 0.9887, 0.1257, -0.224, 0.9104, 0.3477, 2.93e-08, 0.9204, 0.391, 2.682e-06, 0.9891, 0.1472, -0.08115, 0.9887, 0.1257, 2.93e-08, 0.9204, 0.391, 3.174e-08, 0.9204, 0.3909, 2.68e-06, 0.9891, 0.1472, 2.682e-06, 0.9891, 0.1472, 3.174e-08, 0.9204, 0.3909, 0.224, 0.9104, 0.3478, 0.08116, 0.9887, 0.1257, 2.68e-06, 0.9891, 0.1472, 0.08116, 0.9887, 0.1257, 0.224, 0.9104, 0.3478, 0.2804, 0.9175, 0.2822, 0.1026, 0.9892, 0.1045, 0.2804, 0.9175, 0.2822, 0.3593, 0.9201, 0.1561, 0.1296, 0.99, 0.0559, 0.1026, 0.9892, 0.1045, 0.0, 1.0, -1.93e-07, -0.1045, 0.9892, -0.1026, -0.1257, 0.9887, -0.08115, 0.0, 1.0, 2.851e-07, 0.0, 1.0, 6.166e-07, -0.1026, 0.9892, 0.1044, -0.08115, 0.9887, 0.1257, 0.0, 1.0, -4.259e-07, 0.1026, 0.9892, 0.1045, 0.1296, 0.99, 0.0559, 0.0, 1.0, 0.0, 0.0, 1.0, 2.825e-07, -0.1472, 0.9891, 2.682e-06, -0.3909, 0.9204, 2.93e-08, -0.391, 0.9204, 2.441e-08, -0.1472, 0.9891, 2.589e-06, -0.391, 0.9204, 2.441e-08, -0.3593, 0.9201, 0.1561, -0.1296, 0.99, 0.0559, -0.1472, 0.9891, 2.589e-06, -0.1296, 0.99, 0.0559, -0.3593, 0.9201, 0.1561, -0.2804, 0.9175, 0.2822, -0.1026, 0.9892, 0.1044, 0.0, 1.0, 2.851e-07, -0.1257, 0.9887, -0.08115, -0.1472, 0.9891, 2.682e-06, 0.0, 1.0, 0.0, -0.1472, 0.9891, 2.589e-06, 0.0, 1.0, -1.327e-07, 0.0, 1.0, 0.0, -0.1472, 0.9891, 2.682e-06, -0.1472, 0.9891, 2.589e-06, -0.1296, 0.99, 0.0559, 0.0, 1.0, 3.722e-07, 0.0, 1.0, -1.327e-07, 0.0, 1.0, 3.722e-07, -0.1296, 0.99, 0.0559, -0.1026, 0.9892, 0.1044, 0.0, 1.0, 6.166e-07, 0.1296, 0.99, 0.0559, 0.3593, 0.9201, 0.1561, 0.3909, 0.9204, -2.93e-08, 0.1472, 0.9891, -2.68e-06, 0.1472, 0.9891, -2.909e-06, 0.1472, 0.9891, -2.68e-06, 0.3909, 0.9204, -2.93e-08, 0.391, 0.9204, -2.441e-08, 0.391, 0.9204, -2.441e-08, 0.3477, 0.9105, -0.224, 0.1257, 0.9887, -0.08115, 0.1472, 0.9891, -2.909e-06, 0.0, 1.0, 0.0, 0.1296, 0.99, 0.0559, 0.1472, 0.9891, -2.68e-06, 0.0, 1.0, 0.0, 0.0, 1.0, -3.553e-07, 0.1257, 0.9887, -0.08115, 0.1045, 0.9892, -0.1026, 0.0, 1.0, 3.566e-07, 0.1472, 0.9891, -2.68e-06, 0.1472, 0.9891, -2.909e-06, 0.0, 1.0, -3.316e-07, 0.0, 1.0, 0.0, 0.1472, 0.9891, -2.909e-06, 0.1257, 0.9887, -0.08115, 0.0, 1.0, -3.553e-07, 0.0, 1.0, -3.316e-07, 0.0, 1.0, 2.85e-07, 0.08116, 0.9887, 0.1257, 0.1026, 0.9892, 0.1045, 0.0, 1.0, 2.825e-07, 0.0, 1.0, -4.259e-07, -0.08115, 0.9887, 0.1257, 2.682e-06, 0.9891, 0.1472, 0.0, 1.0, -8.116e-07, 2.68e-06, 0.9891, 0.1472, 0.0, 1.0, -2.809e-07, 0.0, 1.0, -8.116e-07, 2.682e-06, 0.9891, 0.1472, 2.68e-06, 0.9891, 0.1472, 0.08116, 0.9887, 0.1257, 0.0, 1.0, 2.85e-07, 0.0, 1.0, -2.809e-07, 0.1045, 0.9892, -0.1026, 0.05591, 0.99, -0.1296, 0.0, 1.0, -1.986e-07, 0.0, 1.0, 3.566e-07, 0.0, 1.0, -1.986e-07, 0.05591, 0.99, -0.1296, -2.68e-06, 0.9891, -0.1472, 0.0, 1.0, 3.109e-08, 0.0, 1.0, 5.617e-07, 0.0, 1.0, 3.109e-08, -2.68e-06, 0.9891, -0.1472, -2.68e-06, 0.9891, -0.1472, -2.68e-06, 0.9891, -0.1472, -0.0559, 0.99, -0.1296, 0.0, 1.0, -5.192e-07, 0.0, 1.0, 5.617e-07, 0.0, 1.0, -5.192e-07, -0.0559, 0.99, -0.1296, -0.1045, 0.9892, -0.1026, 0.0, 1.0, -1.93e-07, 0.0, 1.0, -1.402e-05, 0.0, 1.0, -1.402e-05, 0.0, 1.0, -1.402e-05, 0.0, 1.0, 8.504e-06, 0.0, 1.0, 8.504e-06, 0.0, 1.0, 8.504e-06, 0.0, 1.0, 0.0, 0.0, 1.0, 0.0, 0.0, 1.0, 0.0, 0.0, 1.0, 0.0, 0.0, 1.0, 0.0, 0.0, 1.0, 0.0, 0.0, 1.0, 0.0, 0.0, 1.0, 0.0, 0.0, 1.0, 0.0, 0.0, 1.0, 0.0, 0.0, 1.0, 0.0, 0.0, 1.0, 0.0, 0.0, 1.0, 1.934e-05, 0.0, 1.0, 1.934e-05, 0.0, 1.0, 1.934e-05, 0.0, 1.0, 0.0, 0.0, 1.0, 0.0, 0.0, 1.0, 0.0, 0.0, 1.0, 0.0, 0.0, 1.0, 0.0, 0.0, 1.0, 0.0, 0.0, 1.0, 0.0, 0.0, 1.0, 0.0, 0.0, 1.0, 0.0, 0.0, 1.0, 0.0, 0.0, 1.0, 0.0, 0.0, 1.0, 0.0, 0.0, 1.0, 0.0, 0.0, 1.0, 0.0, 0.0, 1.0, 0.0, 0.0, 1.0, 0.0, 0.0, 1.0, 0.0, 0.0, 1.0, 0.0, 0.0, 1.0, 0.0, 0.0, 1.0, 0.0, 0.0, 1.0, 0.0, 0.0, 1.0, 0.0, 0.0, 1.0, 0.0, 0.0, 1.0, 0.0, 0.0, 1.0, 0.0, 0.0, 1.0, 0.0, 0.0, 1.0, 0.0, 0.0, 1.0, 2.264e-05, 0.0, 1.0, 2.264e-05, 0.0, 1.0, 2.264e-05, 0.0, 1.0, 0.0, 0.0, 1.0, 0.0, 0.0, 1.0, 0.0, 0.0, 1.0, 0.0, 0.0, 1.0, 0.0, 0.0, 1.0, 0.0, 0.0, 1.0, -1.992e-05, 0.0, 1.0, -1.992e-05, 0.0, 1.0, -1.992e-05, 0.8569, -0.01311, -0.5152, 0.8558, 0.0, -0.5172, 0.707, 2.323e-05, -0.7072, 0.7019, 0.0001202, -0.7123, 0.707, 2.323e-05, -0.7072, 0.3903, -1.824e-05, -0.9207, 0.3892, 0.008972, -0.9211, 0.7019, 0.0001202, -0.7123, -0.3903, 0.0, -0.9207, -0.707, 0.0, -0.7072, -0.7019, 0.0001144, -0.7123, -0.3893, 0.008987, -0.9211, -0.7019, 0.0001144, -0.7123, -0.707, 0.0, -0.7072, -0.8558, -1.049e-08, -0.5172, -0.8569, -0.01309, -0.5152, -0.8558, -1.049e-08, -0.5172, -0.9955, -4.062e-07, -0.09424, -0.9956, -0.008518, -0.09365, -0.8569, -0.01309, -0.5152, -0.9207, 0.0, 0.3903, -0.707, 0.0, 0.7072, -0.7016, -0.00109, 0.7125, -0.9214, -0.01129, 0.3885, -0.7016, -0.00109, 0.7125, -0.707, 0.0, 0.7072, -0.5172, -1.048e-08, 0.8558, -0.5164, 0.008912, 0.8563, 0.5164, 0.008899, 0.8563, 0.5172, 0.0, 0.8559, 0.7071, -5.297e-09, 0.7072, 0.7016, -0.0011, 0.7125, 0.7071, -5.297e-09, 0.7072, 0.9207, 3.654e-06, 0.3903, 0.9214, -0.01131, 0.3885, 0.7016, -0.0011, 0.7125, -0.9955, 0.0, 0.0943, -0.9207, 0.0, 0.3903, -0.9214, -0.01129, 0.3885, -0.9956, -0.008524, 0.09369, -0.9955, -4.062e-07, -0.09424, -0.9955, 0.0, 0.0943, -0.9956, -0.008524, 0.09369, -0.9956, -0.008518, -0.09365, 0.9207, 3.654e-06, 0.3903, 0.9955, 8.114e-08, 0.09436, 0.9956, -0.008553, 0.09372, 0.9214, -0.01131, 0.3885, 0.9955, 0.0, -0.09429, 0.8558, 0.0, -0.5172, 0.8569, -0.01311, -0.5152, 0.9956, -0.008546, -0.09368, -0.5172, -1.048e-08, 0.8558, -0.09426, 2.408e-07, 0.9955, -0.09358, 0.02466, 0.9953, -0.5164, 0.008912, 0.8563, 0.9955, 8.114e-08, 0.09436, 0.9955, 0.0, -0.09429, 0.9956, -0.008546, -0.09368, 0.9956, -0.008553, 0.09372, 0.09439, 0.0, 0.9955, 0.5172, 0.0, 0.8559, 0.5164, 0.008899, 0.8563, 0.09082, 0.02465, 0.9956, -0.09426, 2.408e-07, 0.9955, 0.09439, 0.0, 0.9955, 0.09082, 0.02465, 0.9956, -0.09358, 0.02466, 0.9953, 0.3903, -1.824e-05, -0.9207, 0.0944, -1.72e-07, -0.9955, 0.09366, 0.01955, -0.9954, 0.3892, 0.008972, -0.9211, -0.09437, 0.0, -0.9955, -0.3903, 0.0, -0.9207, -0.3893, 0.008987, -0.9211, -0.09067, 0.01953, -0.9957, 0.0944, -1.72e-07, -0.9955, -0.09437, 0.0, -0.9955, -0.09067, 0.01953, -0.9957, 0.09366, 0.01955, -0.9954, 0.9973, 0.0733, -0.002022, 0.8569, -0.01311, -0.5152, 0.448, 0.1519, -0.881, 0.448, 0.1519, -0.881, 0.8569, -0.01311, -0.5152, 0.7019, 0.0001202, -0.7123, 0.3892, 0.008972, -0.9211, 0.005938, 0.2045, -0.9789, 0.7019, 0.0001202, -0.7123, 0.7019, 0.0001202, -0.7123, 0.005938, 0.2045, -0.9789, 0.448, 0.1519, -0.881, -0.3893, 0.008987, -0.9211, -0.7019, 0.0001144, -0.7123, -0.005912, 0.2044, -0.9789, -0.005912, 0.2044, -0.9789, -0.7019, 0.0001144, -0.7123, -0.448, 0.1519, -0.881, -0.7019, 0.0001144, -0.7123, -0.8569, -0.01309, -0.5152, -0.448, 0.1519, -0.881, -0.448, 0.1519, -0.881, -0.8569, -0.01309, -0.5152, -0.9973, 0.07331, -0.001997, -0.8569, -0.01309, -0.5152, -0.9956, -0.008518, -0.09365, -0.9973, 0.07331, -0.001997, -0.9973, 0.07331, -0.001997, -0.9956, -0.008518, -0.09365, -0.9989, 0.04623, 1.008e-05, -0.7016, -0.00109, 0.7125, -0.376, 0.1584, 0.913, -0.9214, -0.01129, 0.3885, -0.9214, -0.01129, 0.3885, -0.376, 0.1584, 0.913, -0.9974, 0.07268, 0.002297, -0.376, 0.1584, 0.913, -0.7016, -0.00109, 0.7125, -0.02271, 0.194, 0.9807, -0.02271, 0.194, 0.9807, -0.7016, -0.00109, 0.7125, -0.5164, 0.008912, 0.8563, 0.5164, 0.008899, 0.8563, 0.7016, -0.0011, 0.7125, 0.02274, 0.194, 0.9807, 0.02274, 0.194, 0.9807, 0.7016, -0.0011, 0.7125, 0.376, 0.1584, 0.913, 0.7016, -0.0011, 0.7125, 0.9214, -0.01131, 0.3885, 0.376, 0.1584, 0.913, 0.376, 0.1584, 0.913, 0.9214, -0.01131, 0.3885, 0.9974, 0.07267, 0.002298, -0.9214, -0.01129, 0.3885, -0.9974, 0.07268, 0.002297, -0.9956, -0.008524, 0.09369, -0.9956, -0.008524, 0.09369, -0.9974, 0.07268, 0.002297, -0.9989, 0.04618, -2.692e-06, -0.9956, -0.008518, -0.09365, -0.9956, -0.008524, 0.09369, -0.9989, 0.04618, -2.692e-06, -0.9989, 0.04623, 1.008e-05, 0.9214, -0.01131, 0.3885, 0.9956, -0.008553, 0.09372, 0.9974, 0.07267, 0.002298, 0.9974, 0.07267, 0.002298, 0.9956, -0.008553, 0.09372, 0.9989, 0.04618, -1.008e-05, 0.8569, -0.01311, -0.5152, 0.9973, 0.0733, -0.002022, 0.9956, -0.008546, -0.09368, 0.9956, -0.008546, -0.09368, 0.9973, 0.0733, -0.002022, 0.9989, 0.04618, -7.907e-06, -0.09358, 0.02466, 0.9953, -0.00123, 0.2516, 0.9678, -0.5164, 0.008912, 0.8563, -0.5164, 0.008912, 0.8563, -0.00123, 0.2516, 0.9678, -0.02271, 0.194, 0.9807, 0.9956, -0.008553, 0.09372, 0.9956, -0.008546, -0.09368, 0.9989, 0.04618, -7.907e-06, 0.9989, 0.04618, -1.008e-05, 0.09082, 0.02465, 0.9956, 0.5164, 0.008899, 0.8563, 0.001229, 0.2516, 0.9678, 0.001229, 0.2516, 0.9678, 0.5164, 0.008899, 0.8563, 0.02274, 0.194, 0.9807, -0.09358, 0.02466, 0.9953, 0.09082, 0.02465, 0.9956, 0.001229, 0.2516, 0.9678, -0.00123, 0.2516, 0.9678, 0.09366, 0.01955, -0.9954, 0.00143, 0.2483, -0.9687, 0.3892, 0.008972, -0.9211, 0.3892, 0.008972, -0.9211, 0.00143, 0.2483, -0.9687, 0.005938, 0.2045, -0.9789, -0.09067, 0.01953, -0.9957, -0.3893, 0.008987, -0.9211, -0.001413, 0.2483, -0.9687, -0.001413, 0.2483, -0.9687, -0.3893, 0.008987, -0.9211, -0.005912, 0.2044, -0.9789, 0.09366, 0.01955, -0.9954, -0.09067, 0.01953, -0.9957, -0.001413, 0.2483, -0.9687, 0.00143, 0.2483, -0.9687, 0.991, 0.1335, -1.763e-05, 0.9973, 0.0733, -0.002022, 0.448, 0.1519, -0.881, 0.991, 0.1335, -3.672e-05, 0.448, 0.1519, -0.881, 0.005938, 0.2045, -0.9789, 0.0, 0.183, -0.9831, 0.0, 0.183, -0.9831, -0.005912, 0.2044, -0.9789, -0.448, 0.1519, -0.881, 0.0, 0.183, -0.9831, 0.0, 0.183, -0.9831, -0.991, 0.1335, 0.0, -0.448, 0.1519, -0.881, -0.9973, 0.07331, -0.001997, -0.991, 0.1335, 0.0, -0.9973, 0.07331, -0.001997, -0.9989, 0.04623, 1.008e-05, -0.991, 0.1335, 0.0, -0.991, 0.1335, 0.0, -0.9974, 0.07268, 0.002297, -0.376, 0.1584, 0.913, -0.991, 0.1335, 0.0, -0.991, 0.1335, 0.0, 0.0, 0.1614, 0.9869, -0.376, 0.1584, 0.913, -0.02271, 0.194, 0.9807, 0.0, 0.1614, 0.9869, 0.0, 0.1614, 0.9869, 0.02274, 0.194, 0.9807, 0.376, 0.1584, 0.913, 0.0, 0.1614, 0.9869, 0.376, 0.1584, 0.913, 0.9974, 0.07267, 0.002298, 0.991, 0.1335, 2.168e-05, 0.991, 0.1335, 4.515e-05, -0.9989, 0.04618, -2.692e-06, -0.9974, 0.07268, 0.002297, -0.991, 0.1335, 0.0, -0.991, 0.1335, 0.0, -0.9989, 0.04623, 1.008e-05, -0.9989, 0.04618, -2.692e-06, -0.991, 0.1335, 0.0, -0.991, 0.1335, 0.0, 0.9974, 0.07267, 0.002298, 0.9989, 0.04618, -1.008e-05, 0.991, 0.1335, 0.0, 0.991, 0.1335, 2.168e-05, 0.9989, 0.04618, -7.907e-06, 0.9973, 0.0733, -0.002022, 0.991, 0.1335, -1.763e-05, 0.991, 0.1335, 0.0, -0.02271, 0.194, 0.9807, -0.00123, 0.2516, 0.9678, 0.0, 0.1614, 0.9869, 0.0, 0.1614, 0.9869, 0.9989, 0.04618, -1.008e-05, 0.9989, 0.04618, -7.907e-06, 0.991, 0.1335, 0.0, 0.991, 0.1335, 0.0, 0.001229, 0.2516, 0.9678, 0.02274, 0.194, 0.9807, 0.0, 0.1614, 0.9869, 0.0, 0.1614, 0.9869, -0.00123, 0.2516, 0.9678, 0.001229, 0.2516, 0.9678, 0.0, 0.1614, 0.9869, 0.0, 0.1614, 0.9869, 0.005938, 0.2045, -0.9789, 0.00143, 0.2483, -0.9687, 0.0, 0.183, -0.9831, 0.0, 0.183, -0.9831, -0.001413, 0.2483, -0.9687, -0.005912, 0.2044, -0.9789, 0.0, 0.183, -0.9831, 0.0, 0.183, -0.9831, 0.00143, 0.2483, -0.9687, -0.001413, 0.2483, -0.9687, 0.0, 0.183, -0.9831, 0.0, 0.183, -0.9831, 0.3141, -0.8963, -0.313, 0.7059, -0.05096, -0.7064, 0.7894, -0.04594, -0.6122, 0.3714, -0.8827, -0.288, 0.5121, -0.05093, -0.8574, 0.7059, -0.05096, -0.7064, 0.3141, -0.8963, -0.313, 0.2268, -0.8969, -0.3797, 0.6114, -0.01904, -0.7911, 0.6108, -0.04582, -0.7904, 0.3397, -0.8278, -0.4465, 0.4635, -0.6521, -0.5999, 0.0, -0.04617, -0.9989, 1.358e-05, -0.04617, -0.9989, 5.676e-07, -0.8632, -0.5048, -3.849e-07, -0.8632, -0.5048, -0.6108, -0.04583, -0.7904, -0.6114, -0.01905, -0.7911, -0.4635, -0.6522, -0.5999, -0.3397, -0.8278, -0.4465, -0.7059, -0.05096, -0.7064, -0.5121, -0.05094, -0.8574, -0.2268, -0.8969, -0.3797, -0.3141, -0.8963, -0.313, -0.3714, -0.8827, -0.288, -0.7894, -0.04594, -0.6122, -0.7059, -0.05096, -0.7064, -0.3141, -0.8963, -0.313, -0.7911, -0.01902, -0.6114, -0.7904, -0.04582, -0.6109, -0.4465, -0.8278, -0.3398, -0.5999, -0.6521, -0.4637, -0.9989, -0.04619, 0.0, -0.9989, -0.04618, -1.347e-05, -0.5048, -0.8632, 6.24e-08, -0.5048, -0.8632, -1.367e-07, -0.7905, -0.04581, 0.6107, -0.7912, -0.01906, 0.6113, -0.5999, -0.6522, 0.4635, -0.4465, -0.8278, 0.3397, -0.7065, -0.05099, 0.7059, -0.8574, -0.05093, 0.5121, -0.3797, -0.8969, 0.2268, -0.313, -0.8963, 0.3141, -0.288, -0.8827, 0.3713, -0.6122, -0.04592, 0.7894, -0.7065, -0.05099, 0.7059, -0.313, -0.8963, 0.3141, 0.313, -0.8963, 0.3141, 0.7065, -0.05098, 0.7059, 0.6121, -0.04591, 0.7894, 0.288, -0.8827, 0.3714, 0.8574, -0.05092, 0.5121, 0.7065, -0.05098, 0.7059, 0.313, -0.8963, 0.3141, 0.3797, -0.8969, 0.2268, 0.1583, -0.981, -0.1122, 0.1335, -0.9823, -0.1312, 0.3141, -0.8963, -0.313, 0.3714, -0.8827, -0.288, 0.5999, -0.6522, 0.4634, 0.7912, -0.01901, 0.6112, 0.7905, -0.04581, 0.6107, 0.4465, -0.8278, 0.3396, 0.5048, -0.8632, -3.518e-07, 0.9989, -0.04621, 0.0, 0.9989, -0.04616, 1.362e-05, 0.5048, -0.8632, -5.248e-07, 0.7904, -0.04582, -0.6109, 0.7911, -0.01902, -0.6114, 0.5999, -0.6521, -0.4636, 0.4465, -0.8278, -0.3398, 0.1603, -0.9838, 0.08041, 0.3797, -0.8969, 0.2268, 0.313, -0.8963, 0.3141, 0.1312, -0.9823, 0.1335, 0.5999, -0.6522, 0.4634, 0.4465, -0.8278, 0.3396, 0.1583, -0.981, -0.1122, 0.1583, -0.981, -0.1122, 0.4465, -0.8278, 0.3396, 0.1043, -0.9945, -6.938e-07, 0.5048, -0.8632, -5.248e-07, 0.2183, -0.9759, -5.579e-07, 0.2183, -0.9759, 1.48e-06, 0.5048, -0.8632, -3.518e-07, 0.5999, -0.6521, -0.4636, 0.1603, -0.9838, 0.08041, 0.4465, -0.8278, -0.3398, 0.4465, -0.8278, -0.3398, 0.1603, -0.9838, 0.08041, 0.1043, -0.9945, 4.112e-07, 0.08043, -0.9838, -0.1603, 0.2268, -0.8969, -0.3797, 0.3141, -0.8963, -0.313, 0.1335, -0.9823, -0.1312, -0.3141, -0.8963, -0.313, -0.2268, -0.8969, -0.3797, -0.08043, -0.9838, -0.1603, -0.1335, -0.9823, -0.1312, 0.4635, -0.6521, -0.5999, 0.3397, -0.8278, -0.4465, -0.08043, -0.9838, -0.1603, -0.08043, -0.9838, -0.1603, 0.3397, -0.8278, -0.4465, -6.496e-07, -0.9945, -0.1043, 5.676e-07, -0.8632, -0.5048, 1.624e-06, -0.9759, -0.2183, 1.503e-06, -0.9759, -0.2183, -3.849e-07, -0.8632, -0.5048, -0.4635, -0.6522, -0.5999, 0.08043, -0.9838, -0.1603, -0.3397, -0.8278, -0.4465, -0.3397, -0.8278, -0.4465, 0.08043, -0.9838, -0.1603, -1.793e-07, -0.9945, -0.1043, -0.3141, -0.8963, -0.313, -0.1335, -0.9823, -0.1312, -0.1583, -0.981, -0.1122, -0.3714, -0.8827, -0.288, -0.313, -0.8963, 0.3141, -0.3797, -0.8969, 0.2268, -0.1603, -0.9838, 0.08041, -0.1312, -0.9823, 0.1335, 0.1113, -0.9809, 0.1598, 0.1312, -0.9823, 0.1335, 0.313, -0.8963, 0.3141, 0.288, -0.8827, 0.3714, -0.5999, -0.6521, -0.4637, -0.4465, -0.8278, -0.3398, -0.1603, -0.9838, 0.08041, -0.1603, -0.9838, 0.08041, -0.4465, -0.8278, -0.3398, -0.1043, -0.9945, 4.848e-07, -0.5048, -0.8632, 6.24e-08, -0.2183, -0.9759, 1.728e-06, -0.2183, -0.9759, -4.005e-08, -0.5048, -0.8632, -1.367e-07, -0.5999, -0.6522, 0.4635, -0.1583, -0.981, -0.1122, -0.4465, -0.8278, 0.3397, -0.4465, -0.8278, 0.3397, -0.1583, -0.981, -0.1122, -0.1043, -0.9945, -2.962e-07, -0.7879, -0.3454, 0.5098, -0.8396, -0.007273, 0.5432, -0.8394, -0.02246, 0.5431, -0.6696, -0.5972, 0.4416, 4.924e-08, -0.8181, 0.5751, 0.0, -0.04188, 0.9991, -1.318e-05, -0.04188, 0.9991, 3.978e-08, -0.818, 0.5752, 0.8394, -0.02248, 0.5431, 0.8396, -0.007305, 0.5432, 0.7879, -0.3454, 0.5098, 0.6696, -0.5972, 0.4416, -0.313, -0.8963, 0.3141, -0.1312, -0.9823, 0.1335, -0.1113, -0.9809, 0.1598, -0.288, -0.8827, 0.3713, -0.7879, -0.3454, 0.5098, -0.6696, -0.5972, 0.4416, 0.1113, -0.9809, 0.1598, 0.1113, -0.9809, 0.1598, -0.6696, -0.5972, 0.4416, -5.625e-07, -0.994, 0.1091, 1.502e-06, -0.9658, 0.2591, -1.818e-06, -0.9658, 0.2591, 4.924e-08, -0.8181, 0.5751, 3.978e-08, -0.818, 0.5752, 0.7879, -0.3454, 0.5098, -0.1113, -0.9809, 0.1598, 0.6696, -0.5972, 0.4416, 0.6696, -0.5972, 0.4416, -0.1113, -0.9809, 0.1598, 4.554e-07, -0.994, 0.1091, 0.1583, -0.981, -0.1122, 0.0, -1.0, -2.462e-07, 0.1335, -0.9823, -0.1312, 0.08043, -0.9838, -0.1603, 0.1335, -0.9823, -0.1312, 0.0, -1.0, -2.462e-07, -0.1335, -0.9823, -0.1312, -0.08043, -0.9838, -0.1603, 0.0, -1.0, 0.0, -0.1335, -0.9823, -0.1312, 0.0, -1.0, 0.0, -0.1583, -0.981, -0.1122, -0.1312, -0.9823, 0.1335, -0.1603, -0.9838, 0.08041, 0.0, -1.0, 4.875e-08, -0.1312, -0.9823, 0.1335, 0.0, -1.0, 4.875e-08, -0.1113, -0.9809, 0.1598, 0.1113, -0.9809, 0.1598, 0.0, -1.0, 0.0, 0.1312, -0.9823, 0.1335, 0.1603, -0.9838, 0.08041, 0.1312, -0.9823, 0.1335, 0.0, -1.0, 0.0, 0.1043, -0.9945, -6.938e-07, 0.0, -1.0, -2.462e-07, 0.1583, -0.981, -0.1122, 0.0, -1.0, 0.0, 0.1043, -0.9945, 4.112e-07, 0.1603, -0.9838, 0.08041, 0.0, -1.0, 0.0, 0.2183, -0.9759, 1.48e-06, 0.2183, -0.9759, -5.579e-07, -6.496e-07, -0.9945, -0.1043, 0.0, -1.0, 0.0, -0.08043, -0.9838, -0.1603, 0.0, -1.0, -2.462e-07, -1.793e-07, -0.9945, -0.1043, 0.08043, -0.9838, -0.1603, 0.0, -1.0, 5.705e-07, 1.503e-06, -0.9759, -0.2183, 1.624e-06, -0.9759, -0.2183, -0.1043, -0.9945, 4.848e-07, 0.0, -1.0, 4.875e-08, -0.1603, -0.9838, 0.08041, 0.0, -1.0, 0.0, -0.1043, -0.9945, -2.962e-07, -0.1583, -0.981, -0.1122, 0.0, -1.0, 0.0, -0.2183, -0.9759, -4.005e-08, -0.2183, -0.9759, 1.728e-06, -5.625e-07, -0.994, 0.1091, 0.0, -1.0, 0.0, 0.1113, -0.9809, 0.1598, 0.0, -1.0, 4.875e-08, 4.554e-07, -0.994, 0.1091, -0.1113, -0.9809, 0.1598, 1.502e-06, -0.9658, 0.2591, 0.0, -1.0, -2.853e-07, -1.818e-06, -0.9658, 0.2591])] * 3)])
me_cylinder = bpy.data.meshes.new('Cylinder')
me_cylinder.from_pydata([(-0.01372, 0.07438, -0.2213), (-0.01372, 0.07438, 0.1), (0.03396, 0.07054, -0.2213), (0.03396, 0.07054, 0.1), (0.06121, 0.04882, -0.2213), (0.06121, 0.04882, 0.1), (0.07633, 0.01742, -0.2213), (0.07633, 0.01742, 0.1), (0.07633, -0.01742, -0.2213), (0.07633, -0.01742, 0.1), (0.06121, -0.04882, -0.2213), (0.06121, -0.04882, 0.1), (0.03396, -0.07054, -0.2213), (0.03396, -0.07054, 0.1), (-0.01372, -0.07438, -0.2213), (-0.01372, -0.07438, 0.1), (-0.03398, -0.07054, -0.2213), (-0.03398, -0.07054, 0.1), (-0.06122, -0.04882, -0.2213), (-0.06122, -0.04882, 0.1), (-0.07634, -0.01742, -0.2213), (-0.07634, -0.01742, 0.1), (-0.07634, 0.01742, -0.2213), (-0.07634, 0.01742, 0.1), (-0.06122, 0.04882, -0.2213), (-0.06122, 0.04882, 0.1), (-0.03398, 0.07054, -0.2213), (-0.03398, 0.07054, 0.1), (0.04875, -0.02225, -0.2213), (-0.01752, -0.02225, -0.2213), (-0.04875, -0.02225, -0.2213), (0.04875, 0.02225, -0.2213), (-0.01752, 0.02225, -0.2213), (-0.04875, 0.02225, -0.2213), (0.1137, -0.09066, 0.1), (0.1418, -0.03236, 0.1), (0.1418, 0.03236, 0.1), (0.1137, 0.09066, 0.1), (0.06309, 0.131, 0.1), (-0.01752, 0.1381, 0.1), (-0.01752, 0.095, 0.144), (-0.01752, -0.095, 0.144), (-0.01752, 0.02225, 0.144), (-0.01752, -0.02225, 0.144), (0.06309, -0.131, 0.1), (-0.01752, -0.1381, 0.1), (-0.06309, -0.131, 0.1), (-0.1137, -0.09066, 0.1), (-0.1418, -0.03236, 0.1), (-0.1418, 0.03236, 0.1), (-0.1137, 0.09066, 0.1), (-0.06309, 0.131, 0.1), (-0.1418, -0.03236, 0.144), (0.1137, -0.09066, 0.144), (-0.1137, 0.09066, 0.144), (-0.1418, 0.03236, 0.144), (-0.01752, -0.1381, 0.144), (0.06309, -0.131, 0.144), (0.1137, 0.09066, 0.144), (0.06309, 0.131, 0.144), (-0.01752, 0.1381, 0.144), (-0.06309, 0.131, 0.144), (-0.1137, -0.09066, 0.144), (-0.06309, -0.131, 0.144), (0.1418, -0.03236, 0.144), (0.1418, 0.03236, 0.144), (0.01353, 0.07442, -0.2213), (0.01353, 0.07442, 0.1), (0.01353, -0.07442, -0.2213), (0.01353, -0.07442, 0.1), (0.01729, -0.02225, -0.2213), (0.01729, 0.02225, -0.2213), (0.01729, 0.1382, 0.1), (0.01729, 0.09505, 0.144), (0.01729, -0.09505, 0.144), (0.01729, 0.02225, 0.144), (0.01729, -0.02225, 0.144), (0.01729, -0.1382, 0.1), (0.01729, 0.1382, 0.144), (0.01729, -0.1382, 0.144), (-0.01752, 0.095, 0.1959), (-0.01752, 0.1381, 0.1959), (-0.04339, 0.0901, 0.1959), (-0.06309, 0.131, 0.1959), (-0.07818, 0.06235, 0.1959), (-0.1137, 0.09066, 0.1959), (-0.09749, 0.02225, 0.1959), (-0.1418, 0.03236, 0.1959), (-0.1137, -0.09066, 0.1959), (-0.07818, -0.06235, 0.1959), (-0.09749, -0.02225, 0.1959), (-0.1418, -0.03236, 0.1959), (0.01729, 0.09505, 0.1959), (0.04339, 0.0901, 0.1959), (0.07818, 0.06235, 0.1959), (0.09749, 0.02225, 0.1959), (0.09749, -0.02225, 0.1959), (0.07818, -0.06235, 0.1959), (0.04339, -0.0901, 0.1959), (-0.01752, -0.095, 0.1959), (-0.04339, -0.0901, 0.1959), (-0.04875, 0.02225, 0.1959), (-0.04875, -0.02225, 0.1959), (0.04875, 0.02225, 0.1959), (-0.01752, 0.02225, 0.1959), (0.04875, -0.02225, 0.1959), (-0.01752, -0.02225, 0.1959), (0.01729, 0.1382, 0.1959), (0.06309, 0.131, 0.1959), (0.1137, 0.09066, 0.1959), (0.1418, 0.03236, 0.1959), (0.1418, -0.03236, 0.1959), (0.1137, -0.09066, 0.1959), (0.06309, -0.131, 0.1959), (-0.01752, -0.1381, 0.1959), (-0.06309, -0.131, 0.1959), (0.01729, -0.09505, 0.1959), (0.01729, 0.02225, 0.1959), (0.01729, -0.02225, 0.1959), (0.01729, -0.1382, 0.1959)], [], [(66, 67, 3, 2), (2, 3, 5, 4), (4, 5, 7, 6), (6, 7, 9, 8), (8, 9, 11, 10), (10, 11, 13, 12), (68, 69, 15, 14), (14, 15, 17, 16), (16, 17, 19, 18), (18, 19, 21, 20), (20, 21, 23, 22), (22, 23, 25, 24), (24, 25, 27, 26), (26, 27, 1, 0), (30, 20, 22, 33), (8, 28, 31, 6), (70, 29, 32, 71), (29, 30, 33, 32), (2, 4, 6, 31), (66, 2, 31, 71), (26, 0, 32, 33), (22, 24, 26, 33), (8, 10, 12, 28), (68, 70, 28, 12), (16, 30, 29, 14), (18, 20, 30, 16), (17, 15, 45, 46), (53, 64, 111, 112), (43, 42, 104, 106), (25, 23, 49, 50), (7, 5, 37, 36), (40, 60, 81, 80), (69, 13, 44, 77), (79, 57, 113, 119), (56, 41, 99, 114), (23, 21, 48, 49), (54, 55, 87, 85), (75, 76, 118, 117), (75, 42, 43, 76), (64, 65, 110, 111), (41, 43, 106, 99), (55, 52, 91, 87), (73, 75, 117, 92), (65, 58, 109, 110), (52, 62, 88, 91), (76, 74, 116, 118), (58, 59, 108, 109), (62, 63, 115, 88), (5, 3, 38, 37), (59, 78, 107, 108), (72, 39, 60, 78), (51, 50, 54, 61), (46, 45, 56, 63), (36, 37, 58, 65), (48, 47, 62, 52), (34, 35, 64, 53), (50, 49, 55, 54), (77, 44, 57, 79), (37, 38, 59, 58), (39, 51, 61, 60), (47, 46, 63, 62), (35, 36, 65, 64), (44, 34, 53, 57), (49, 48, 52, 55), (9, 7, 36, 35), (27, 25, 50, 51), (63, 56, 114, 115), (19, 17, 46, 47), (42, 40, 80, 104), (74, 79, 119, 116), (11, 9, 35, 34), (1, 27, 51, 39), (74, 41, 56, 79), (67, 1, 39, 72), (21, 19, 47, 48), (60, 61, 83, 81), (78, 73, 92, 107), (13, 11, 34, 44), (3, 67, 72, 38), (57, 53, 112, 113), (45, 77, 79, 56), (38, 72, 78, 59), (41, 74, 76, 43), (40, 42, 75, 73), (61, 54, 85, 83), (15, 69, 77, 45), (40, 73, 78, 60), (14, 29, 70, 68), (0, 66, 71, 32), (28, 70, 71, 31), (12, 13, 69, 68), (0, 1, 67, 66), (94, 95, 110, 109), (93, 94, 109, 108), (92, 93, 108, 107), (82, 80, 81, 83), (84, 82, 83, 85), (86, 84, 85, 87), (90, 86, 87, 91), (101, 86, 90, 102), (95, 103, 105, 96), (104, 101, 102, 106), (86, 101, 82, 84), (82, 101, 104, 80), (92, 117, 103, 93), (93, 103, 95, 94), (96, 105, 98, 97), (116, 98, 105, 118), (100, 99, 106, 102), (89, 100, 102, 90), (89, 90, 91, 88), (95, 96, 111, 110), (96, 97, 112, 111), (97, 98, 113, 112), (99, 100, 115, 114), (100, 89, 88, 115), (98, 116, 119, 113), (103, 117, 118, 105)])
me_cylinder.polygons.foreach_set('use_smooth', [True] * 118)
_uv = me_cylinder.uv_layers.new(name='UVMap')
_uv.uv.foreach_set('vector', [0.9643, 0.0, 0.9643, 1.0, 0.9286, 1.0, 0.9286, 0.0, 0.9286, 0.0, 0.9286, 1.0, 0.8571, 1.0, 0.8571, 0.0, 0.8571, 0.0, 0.8571, 1.0, 0.7857, 1.0, 0.7857, 0.0, 0.7857, 0.0, 0.7857, 1.0, 0.7143, 1.0, 0.7143, 0.0, 0.7143, 0.0, 0.7143, 1.0, 0.6429, 1.0, 0.6429, 0.0, 0.6429, 0.0, 0.6429, 1.0, 0.5714, 1.0, 0.5714, 0.0, 0.5357, 0.0, 0.5357, 1.0, 0.464, 1.0, 0.464, 0.0, 0.464, 0.0, 0.464, 1.0, 0.4286, 1.0, 0.4286, 0.0, 0.4286, 0.0, 0.4286, 1.0, 0.3571, 1.0, 0.3571, 0.0, 0.3571, 0.0, 0.3571, 1.0, 0.2857, 1.0, 0.2857, 0.0, 0.2857, 0.0, 0.2857, 1.0, 0.2143, 1.0, 0.2143, 0.0, 0.2143, 0.0, 0.2143, 1.0, 0.1429, 1.0, 0.1429, 0.0, 0.1429, 0.0, 0.1429, 1.0, 0.07143, 1.0, 0.07143, 0.0, 0.07143, 0.0, 0.07143, 1.0, 0.03604, 1.0, 0.03604, 0.0, 0.3929, 0.0, 0.2857, 0.0, 0.2143, 0.0, 0.3571, 0.0, 0.7143, 0.0, 0.6071, 0.0, 0.6429, 0.0, 0.7857, 0.0, 0.5536, 0.0, 0.4459, 0.0, 0.4279, 0.0, 0.5714, 0.0, 0.4459, 0.0, 0.3929, 0.0, 0.3571, 0.0, 0.4279, 0.0, 0.9286, 0.0, 0.8571, 0.0, 0.7857, 0.0, 0.6429, 0.0, 0.9643, 0.0, 0.9286, 0.0, 0.6429, 0.0, 0.5714, 0.0, 0.07143, 0.0, 0.5315, 0.0, 0.4279, 0.0, 0.3571, 0.0, 0.2143, 0.0, 0.1429, 0.0, 0.07143, 0.0, 0.3571, 0.0, 0.7143, 0.0, 0.6429, 0.0, 0.5714, 0.0, 0.6071, 0.0, 0.5357, 0.0, 0.5536, 0.0, 0.6071, 0.0, 0.5714, 0.0, 0.4286, 0.0, 0.3929, 0.0, 0.4459, 0.0, 0.464, 0.0, 0.3571, 0.0, 0.2857, 0.0, 0.3929, 0.0, 0.4286, 0.0, 0.4286, 1.0, 0.464, 1.0, 0.464, 1.0, 0.4286, 1.0, 0.6429, 1.0, 0.7143, 1.0, 0.7143, 1.0, 0.6429, 1.0, 0.4459, 1.0, 0.4279, 1.0, 0.4279, 1.0, 0.4459, 1.0, 0.1429, 1.0, 0.2143, 1.0, 0.2143, 1.0, 0.1429, 1.0, 0.7857, 1.0, 0.8571, 1.0, 0.8571, 1.0, 0.7857, 1.0, 0.03604, 1.0, 0.03604, 1.0, 0.03604, 1.0, 0.03604, 1.0, 0.5357, 1.0, 0.5714, 1.0, 0.5714, 1.0, 0.5357, 1.0, 0.5357, 1.0, 0.5714, 1.0, 0.5714, 1.0, 0.5357, 1.0, 0.464, 1.0, 0.464, 1.0, 0.464, 1.0, 0.464, 1.0, 0.2143, 1.0, 0.2857, 1.0, 0.2857, 1.0, 0.2143, 1.0, 0.1429, 1.0, 0.2143, 1.0, 0.2143, 1.0, 0.1429, 1.0, 0.5714, 1.0, 0.5536, 1.0, 0.5536, 1.0, 0.5714, 1.0, 0.5714, 1.0, 0.4279, 1.0, 0.4459, 1.0, 0.5536, 1.0, 0.7143, 1.0, 0.7857, 1.0, 0.7857, 1.0, 0.7143, 1.0, 0.464, 1.0, 0.4459, 1.0, 0.4459, 1.0, 0.464, 1.0, 0.2143, 1.0, 0.2857, 1.0, 0.2857, 1.0, 0.2143, 1.0, 0.4643, 1.0, 0.5714, 1.0, 0.5714, 1.0, 0.4643, 1.0, 0.7857, 1.0, 0.8571, 1.0, 0.8571, 1.0, 0.7857, 1.0, 0.2857, 1.0, 0.3571, 1.0, 0.3571, 1.0, 0.2857, 1.0, 0.5536, 1.0, 0.5357, 1.0, 0.5357, 1.0, 0.5536, 1.0, 0.8571, 1.0, 0.9286, 1.0, 0.9286, 1.0, 0.8571, 1.0, 0.3571, 1.0, 0.4286, 1.0, 0.4286, 1.0, 0.3571, 1.0, 0.8571, 1.0, 0.9286, 1.0, 0.9286, 1.0, 0.8571, 1.0, 0.9286, 1.0, 0.9643, 1.0, 0.9643, 1.0, 0.9286, 1.0, 0.9643, 1.0, 1.037, 1.0, 1.032, 1.0, 0.9643, 1.0, 0.07143, 1.0, 0.1429, 1.0, 0.1429, 1.0, 0.07143, 1.0, 0.4286, 1.0, 0.464, 1.0, 0.464, 1.0, 0.4286, 1.0, 0.7857, 1.0, 0.8571, 1.0, 0.8571, 1.0, 0.7857, 1.0, 0.2857, 1.0, 0.3571, 1.0, 0.3571, 1.0, 0.2857, 1.0, 0.6429, 1.0, 0.7143, 1.0, 0.7143, 1.0, 0.6429, 1.0, 0.1429, 1.0, 0.2143, 1.0, 0.2143, 1.0, 0.1429, 1.0, 0.5357, 1.0, 0.5714, 1.0, 0.5714, 1.0, 0.5357, 1.0, 0.8571, 1.0, 0.9286, 1.0, 0.9286, 1.0, 0.8571, 1.0, 0.03604, 1.0, 0.07143, 1.0, 0.07143, 1.0, 0.03604, 1.0, 0.3571, 1.0, 0.4286, 1.0, 0.4286, 1.0, 0.3571, 1.0, 0.7143, 1.0, 0.7857, 1.0, 0.7857, 1.0, 0.7143, 1.0, 0.5714, 1.0, 0.6429, 1.0, 0.6429, 1.0, 0.5714, 1.0, 0.2143, 1.0, 0.2857, 1.0, 0.2857, 1.0, 0.2143, 1.0, 0.7143, 1.0, 0.7857, 1.0, 0.7857, 1.0, 0.7143, 1.0, 0.07143, 1.0, 0.1429, 1.0, 0.1429, 1.0, 0.07143, 1.0, 0.4286, 1.0, 0.464, 1.0, 0.464, 1.0, 0.4286, 1.0, 0.3571, 1.0, 0.4286, 1.0, 0.4286, 1.0, 0.3571, 1.0, 0.4279, 1.0, 0.03604, 1.0, 0.03604, 1.0, 0.4279, 1.0, 0.5357, 1.0, 0.5357, 1.0, 0.5357, 1.0, 0.5357, 1.0, 0.6429, 1.0, 0.7143, 1.0, 0.7143, 1.0, 0.6429, 1.0, 0.03604, 1.0, 0.07143, 1.0, 0.07143, 1.0, 0.03604, 1.0, 0.5357, 1.0, 0.464, 1.0, 0.464, 1.0, 0.5357, 1.0, 0.9643, 1.0, 1.03, 1.0, 1.037, 1.0, 0.9643, 1.0, 0.2857, 1.0, 0.3571, 1.0, 0.3571, 1.0, 0.2857, 1.0, 0.03604, 1.0, 0.07143, 1.0, 0.07143, 1.0, 0.03604, 1.0, 0.4643, 1.0, 0.4643, 1.0, 0.4643, 1.0, 0.4643, 1.0, 0.5714, 1.0, 0.6429, 1.0, 0.6429, 1.0, 0.5714, 1.0, 0.9286, 1.0, 0.9643, 1.0, 0.9643, 1.0, 0.9286, 1.0, 0.5714, 1.0, 0.6429, 1.0, 0.6429, 1.0, 0.5714, 1.0, 0.464, 1.0, 0.5357, 1.0, 0.5357, 1.0, 0.464, 1.0, 0.9286, 1.0, 0.9643, 1.0, 0.9643, 1.0, 0.9286, 1.0, 0.464, 1.0, 0.5357, 1.0, 0.5536, 1.0, 0.4459, 1.0, 0.03604, 1.0, 0.4279, 1.0, 0.5714, 1.0, 0.4643, 1.0, 0.07143, 1.0, 0.1429, 1.0, 0.1429, 1.0, 0.07143, 1.0, 0.464, 1.0, 0.5357, 1.0, 0.5357, 1.0, 0.464, 1.0, 0.03604, 1.0, 0.4643, 1.0, 0.4643, 1.0, 0.03604, 1.0, 0.464, 0.0, 0.4459, 0.0, 0.5536, 0.0, 0.5357, 0.0, 0.5315, 0.0, 0.9643, 0.0, 0.5714, 0.0, 0.4279, 0.0, 0.6071, 0.0, 0.5536, 0.0, 0.5714, 0.0, 0.6429, 0.0, 0.5714, 0.0, 0.5714, 1.0, 0.5357, 1.0, 0.5357, 0.0, 0.5315, 0.0, 1.03, 1.0, 0.9643, 1.0, 0.9643, 0.0, 0.8571, 1.0, 0.7857, 1.0, 0.7857, 1.0, 0.8571, 1.0, 0.9286, 1.0, 0.8571, 1.0, 0.8571, 1.0, 0.9286, 1.0, 0.4643, 1.0, 0.9286, 1.0, 0.9286, 1.0, 0.4643, 1.0, 0.07143, 1.0, 0.03604, 1.0, 0.03604, 1.0, 0.07143, 1.0, 0.1429, 1.0, 0.07143, 1.0, 0.07143, 1.0, 0.1429, 1.0, 0.2143, 1.0, 0.1429, 1.0, 0.1429, 1.0, 0.2143, 1.0, 0.2857, 1.0, 0.2143, 1.0, 0.2143, 1.0, 0.2857, 1.0, 0.3571, 1.0, 0.2143, 1.0, 0.2857, 1.0, 0.3929, 1.0, 0.7857, 1.0, 0.6429, 1.0, 0.6071, 1.0, 0.7143, 1.0, 0.4279, 1.0, 0.3571, 1.0, 0.3929, 1.0, 0.4459, 1.0, 0.2143, 1.0, 0.3571, 1.0, 0.07143, 1.0, 0.1429, 1.0, 0.07143, 1.0, 0.3571, 1.0, 0.4279, 1.0, 0.03604, 1.0, 0.4643, 1.0, 0.5714, 1.0, 0.6429, 1.0, 0.9286, 1.0, 0.9286, 1.0, 0.6429, 1.0, 0.7857, 1.0, 0.8571, 1.0, 0.7143, 1.0, 0.6071, 1.0, 0.5714, 1.0, 0.6429, 1.0, 0.5357, 1.0, 0.5714, 1.0, 0.6071, 1.0, 0.5536, 1.0, 0.4286, 1.0, 0.464, 1.0, 0.4459, 1.0, 0.3929, 1.0, 0.3571, 1.0, 0.4286, 1.0, 0.3929, 1.0, 0.2857, 1.0, 0.3571, 1.0, 0.2857, 1.0, 0.2857, 1.0, 0.3571, 1.0, 0.7857, 1.0, 0.7143, 1.0, 0.7143, 1.0, 0.7857, 1.0, 0.7143, 1.0, 0.6429, 1.0, 0.6429, 1.0, 0.7143, 1.0, 0.6429, 1.0, 0.5714, 1.0, 0.5714, 1.0, 0.6429, 1.0, 0.464, 1.0, 0.4286, 1.0, 0.4286, 1.0, 0.464, 1.0, 0.4286, 1.0, 0.3571, 1.0, 0.3571, 1.0, 0.4286, 1.0, 0.5714, 1.0, 0.5357, 1.0, 0.5357, 1.0, 0.5714, 1.0, 0.6429, 1.0, 0.5714, 1.0, 0.5536, 1.0, 0.6071, 1.0])
me_cylinder.update()

# ---- objects
ob_screwdriver = bpy.data.objects.new('ScrewDriver', me_mesh)
ob_screw = bpy.data.objects.new('Screw', me_cylinder)

# ---- transforms, parenting, visibility, modifiers, constraints
ob_screwdriver.location = (0.0, -0.07148, -5.822e-08)
ob_screwdriver.scale = (0.0002513, 0.0008254, 0.0002513)
ob_screwdriver.color = (0.8, 0.8, 0.8, 1.0)
ob_screw.location = (0.0, 0.0, 0.0)
_m = ob_screw.modifiers.new('Auto Smooth', 'NODES')
_m.node_group = ng_auto_smooth
_gi = [s.identifier for s in ng_auto_smooth.interface.items_tree if s.item_type == 'SOCKET' and s.in_out == 'INPUT']
_m[_gi[1]] = 0.5236  # Angle

# ---- collection membership
col_collection.objects.link(ob_screwdriver)
col_collection.objects.link(ob_screw)

# ---- scene / render settings (as saved in the file)
scene.frame_start = 1; scene.frame_end = 250; scene.frame_set(1)
scene.render.engine = 'BLENDER_EEVEE_NEXT'
scene.cycles.sampling_pattern = 'TABULATED_SOBOL'
scene.cycles.use_light_tree = False
scene.view_settings.view_transform = 'Filmic'
bpy.context.view_layer.update()

# ---- added for rendering (the .blend has no active camera and no usable light): camera, sun
cam_auto = bpy.data.cameras.new('AutoCamera')
cam_auto.lens = 50.0
cam_auto.sensor_width = 36.0
cam_auto.clip_end = 1000.0
ob_auto_camera = bpy.data.objects.new('AutoCamera', cam_auto)
scene.collection.objects.link(ob_auto_camera)
ob_auto_camera.location = (0.532139, -0.638567, 0.413009)
ob_auto_camera.rotation_euler = (1.09748, -7.21219e-08, 0.694738)
scene.camera = ob_auto_camera
light_auto_sun = bpy.data.lights.new('AutoSun', 'SUN')
light_auto_sun.energy = 3.0
light_auto_sun.angle = 0.0523599
ob_auto_sun = bpy.data.objects.new('AutoSun', light_auto_sun)
scene.collection.objects.link(ob_auto_sun)
ob_auto_sun.rotation_euler = (0.872665, 0.174533, 0.523599)
bpy.context.view_layer.update()
